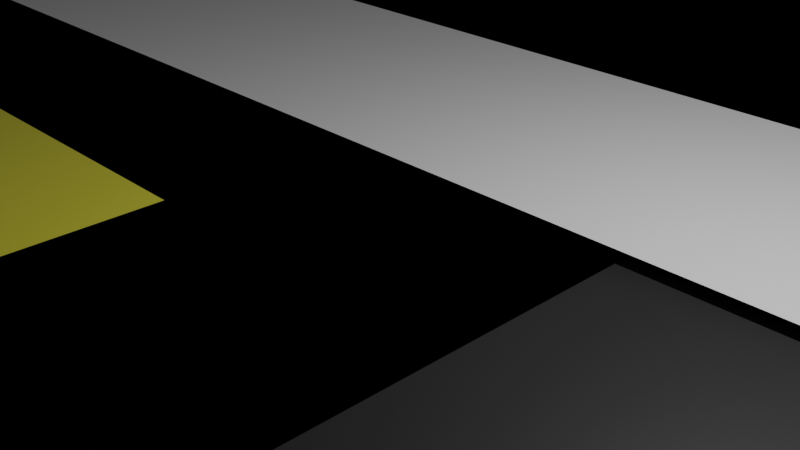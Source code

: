 # Source: Basis_Skateplaza.blend  (saved by Blender 2.92.15; exported with 4.5.12 LTS)
import bpy
from mathutils import Matrix  # noqa: F401  (used for matrix-valued properties, if any)

bpy.ops.wm.read_factory_settings(use_empty=True)
scene = bpy.context.scene
scene.name = 'Scene'

# ---- collections
col_collection = bpy.data.collections.new('Collection'); scene.collection.children.link(col_collection)
col_der_alte_herkuless = bpy.data.collections.new('Der alte Herkuless'); scene.collection.children.link(col_der_alte_herkuless)

# ---- materials (node trees are filled in below, after node groups)
mat_material_002 = bpy.data.materials.new('Material.002')
mat_material_002.use_transparent_shadow = False
mat_material_001 = bpy.data.materials.new('Material.001')
mat_material_001.use_transparent_shadow = False
mat_material_010 = bpy.data.materials.new('Material.010')
mat_material_010.use_transparent_shadow = False
mat_material_003 = bpy.data.materials.new('Material.003')
mat_material_003.use_transparent_shadow = False
mat_material_004 = bpy.data.materials.new('Material.004')
mat_material_004.use_transparent_shadow = False
mat_material_006 = bpy.data.materials.new('Material.006')
mat_material_006.use_transparent_shadow = False
mat_material_007 = bpy.data.materials.new('Material.007')
mat_material_007.use_transparent_shadow = False
mat_material_008 = bpy.data.materials.new('Material.008')
mat_material_008.use_transparent_shadow = False
mat_material_009 = bpy.data.materials.new('Material.009')
mat_material_009.use_transparent_shadow = False
mat_material_011 = bpy.data.materials.new('Material.011')
mat_material_011.use_transparent_shadow = False
mat_material_012 = bpy.data.materials.new('Material.012')
mat_material_012.use_transparent_shadow = False
mat_material_013 = bpy.data.materials.new('Material.013')
mat_material_013.use_transparent_shadow = False
mat_material_014 = bpy.data.materials.new('Material.014')
mat_material_014.use_transparent_shadow = False
mat_material_015 = bpy.data.materials.new('Material.015')
mat_material_015.use_transparent_shadow = False
mat_material_026 = bpy.data.materials.new('Material.026')
mat_material_026.use_transparent_shadow = False
mat_material_025 = bpy.data.materials.new('Material.025')
mat_material_025.use_transparent_shadow = False
mat_material_023 = bpy.data.materials.new('Material.023')
mat_material_023.use_transparent_shadow = False
mat_material_016 = bpy.data.materials.new('Material.016')
mat_material_016.use_transparent_shadow = False
mat_material_021 = bpy.data.materials.new('Material.021')
mat_material_021.use_transparent_shadow = False
mat_material_021.diffuse_color = (0.0004009, 0.001487, 0.01002, 1.0)
mat_material_020 = bpy.data.materials.new('Material.020')
mat_material_020.use_transparent_shadow = False
mat_material_019 = bpy.data.materials.new('Material.019')
mat_material_019.use_transparent_shadow = False
mat_material_018 = bpy.data.materials.new('Material.018')
mat_material_018.use_transparent_shadow = False
mat_material_017 = bpy.data.materials.new('Material.017')
mat_material_017.use_transparent_shadow = False
mat_material_022 = bpy.data.materials.new('Material.022')
mat_material_022.use_transparent_shadow = False
mat_material_024 = bpy.data.materials.new('Material.024')
mat_material_024.use_transparent_shadow = False

# ---- material node trees
mat_material_002.use_nodes = True; mat_material_002.node_tree.nodes.clear()
_N = mat_material_002.node_tree.nodes; _L = mat_material_002.node_tree.links
n0 = _N.new('ShaderNodeBsdfPrincipled'); n0.name = 'Principled BSDF'; n0.location = (10, 300)
n0.distribution = 'GGX'
n0.subsurface_method = 'BURLEY'
n0.inputs[0].default_value = (0.01819, 0.01757, 0.01885, 1.0)
n0.inputs[3].default_value = 1.45
n0.inputs[27].default_value = (0.0, 0.0, 0.0, 1.0)
n0.inputs[28].default_value = 1.0
n1 = _N.new('ShaderNodeOutputMaterial'); n1.name = 'Material Output'; n1.location = (300, 300)
_L.new(n0.outputs[0], n1.inputs[0])
n1.is_active_output = True
mat_material_001.use_nodes = True; mat_material_001.node_tree.nodes.clear()
_N = mat_material_001.node_tree.nodes; _L = mat_material_001.node_tree.links
n0 = _N.new('ShaderNodeBsdfPrincipled'); n0.name = 'Principled BSDF'; n0.location = (10, 300)
n0.distribution = 'GGX'
n0.subsurface_method = 'BURLEY'
n0.inputs[0].default_value = (0.01442, 0.0, 0.8, 1.0)
n0.inputs[3].default_value = 1.45
n0.inputs[9].default_value = (0.0, 0.2, 0.1)
n0.inputs[27].default_value = (0.0, 0.0, 0.0, 1.0)
n0.inputs[28].default_value = 1.0
n1 = _N.new('ShaderNodeOutputMaterial'); n1.name = 'Material Output'; n1.location = (300, 300)
_L.new(n0.outputs[0], n1.inputs[0])
n1.is_active_output = True
mat_material_010.use_nodes = True; mat_material_010.node_tree.nodes.clear()
_N = mat_material_010.node_tree.nodes; _L = mat_material_010.node_tree.links
n0 = _N.new('ShaderNodeBsdfPrincipled'); n0.name = 'Principled BSDF'; n0.location = (10, 300)
n0.distribution = 'GGX'
n0.subsurface_method = 'BURLEY'
n0.inputs[3].default_value = 1.45
n0.inputs[27].default_value = (0.0, 0.0, 0.0, 1.0)
n0.inputs[28].default_value = 1.0
n1 = _N.new('ShaderNodeOutputMaterial'); n1.name = 'Material Output'; n1.location = (300, 300)
_L.new(n0.outputs[0], n1.inputs[0])
n1.is_active_output = True
mat_material_003.use_nodes = True; mat_material_003.node_tree.nodes.clear()
_N = mat_material_003.node_tree.nodes; _L = mat_material_003.node_tree.links
n0 = _N.new('ShaderNodeBsdfPrincipled'); n0.name = 'Principled BSDF'; n0.location = (10, 300)
n0.distribution = 'GGX'
n0.subsurface_method = 'BURLEY'
n0.inputs[0].default_value = (0.05222, 0.05222, 0.05222, 1.0)
n0.inputs[3].default_value = 1.45
n0.inputs[27].default_value = (0.0, 0.0, 0.0, 1.0)
n0.inputs[28].default_value = 1.0
n1 = _N.new('ShaderNodeOutputMaterial'); n1.name = 'Material Output'; n1.location = (300, 300)
_L.new(n0.outputs[0], n1.inputs[0])
n1.is_active_output = True
mat_material_004.use_nodes = True; mat_material_004.node_tree.nodes.clear()
_N = mat_material_004.node_tree.nodes; _L = mat_material_004.node_tree.links
n0 = _N.new('ShaderNodeBsdfPrincipled'); n0.name = 'Principled BSDF'; n0.location = (10, 300)
n0.distribution = 'GGX'
n0.subsurface_method = 'BURLEY'
n0.inputs[0].default_value = (0.05222, 0.05222, 0.05222, 1.0)
n0.inputs[3].default_value = 1.45
n0.inputs[27].default_value = (0.0, 0.0, 0.0, 1.0)
n0.inputs[28].default_value = 1.0
n1 = _N.new('ShaderNodeOutputMaterial'); n1.name = 'Material Output'; n1.location = (300, 300)
_L.new(n0.outputs[0], n1.inputs[0])
n1.is_active_output = True
mat_material_006.use_nodes = True; mat_material_006.node_tree.nodes.clear()
_N = mat_material_006.node_tree.nodes; _L = mat_material_006.node_tree.links
n0 = _N.new('ShaderNodeBsdfPrincipled'); n0.name = 'Principled BSDF'; n0.location = (10, 300)
n0.distribution = 'GGX'
n0.subsurface_method = 'BURLEY'
n0.inputs[0].default_value = (0.05222, 0.05222, 0.05222, 1.0)
n0.inputs[3].default_value = 1.45
n0.inputs[27].default_value = (0.0, 0.0, 0.0, 1.0)
n0.inputs[28].default_value = 1.0
n1 = _N.new('ShaderNodeOutputMaterial'); n1.name = 'Material Output'; n1.location = (300, 300)
_L.new(n0.outputs[0], n1.inputs[0])
n1.is_active_output = True
mat_material_007.use_nodes = True; mat_material_007.node_tree.nodes.clear()
_N = mat_material_007.node_tree.nodes; _L = mat_material_007.node_tree.links
n0 = _N.new('ShaderNodeBsdfPrincipled'); n0.name = 'Principled BSDF'; n0.location = (10, 300)
n0.distribution = 'GGX'
n0.subsurface_method = 'BURLEY'
n0.inputs[0].default_value = (0.05222, 0.05222, 0.05222, 1.0)
n0.inputs[3].default_value = 1.45
n0.inputs[27].default_value = (0.0, 0.0, 0.0, 1.0)
n0.inputs[28].default_value = 1.0
n1 = _N.new('ShaderNodeOutputMaterial'); n1.name = 'Material Output'; n1.location = (300, 300)
_L.new(n0.outputs[0], n1.inputs[0])
n1.is_active_output = True
mat_material_008.use_nodes = True; mat_material_008.node_tree.nodes.clear()
_N = mat_material_008.node_tree.nodes; _L = mat_material_008.node_tree.links
n0 = _N.new('ShaderNodeBsdfPrincipled'); n0.name = 'Principled BSDF'; n0.location = (10, 300)
n0.distribution = 'GGX'
n0.subsurface_method = 'BURLEY'
n0.inputs[0].default_value = (0.05222, 0.05222, 0.05222, 1.0)
n0.inputs[3].default_value = 1.45
n0.inputs[27].default_value = (0.0, 0.0, 0.0, 1.0)
n0.inputs[28].default_value = 1.0
n1 = _N.new('ShaderNodeOutputMaterial'); n1.name = 'Material Output'; n1.location = (300, 300)
_L.new(n0.outputs[0], n1.inputs[0])
n1.is_active_output = True
mat_material_009.use_nodes = True; mat_material_009.node_tree.nodes.clear()
_N = mat_material_009.node_tree.nodes; _L = mat_material_009.node_tree.links
n0 = _N.new('ShaderNodeBsdfPrincipled'); n0.name = 'Principled BSDF'; n0.location = (10, 300)
n0.distribution = 'GGX'
n0.subsurface_method = 'BURLEY'
n0.inputs[0].default_value = (0.05222, 0.05222, 0.05222, 1.0)
n0.inputs[3].default_value = 1.45
n0.inputs[27].default_value = (0.0, 0.0, 0.0, 1.0)
n0.inputs[28].default_value = 1.0
n1 = _N.new('ShaderNodeOutputMaterial'); n1.name = 'Material Output'; n1.location = (300, 300)
_L.new(n0.outputs[0], n1.inputs[0])
n1.is_active_output = True
mat_material_011.use_nodes = True; mat_material_011.node_tree.nodes.clear()
_N = mat_material_011.node_tree.nodes; _L = mat_material_011.node_tree.links
n0 = _N.new('ShaderNodeBsdfPrincipled'); n0.name = 'Principled BSDF'; n0.location = (10, 300)
n0.distribution = 'GGX'
n0.subsurface_method = 'BURLEY'
n0.inputs[0].default_value = (0.01771, 0.8, 0.0, 1.0)
n0.inputs[3].default_value = 1.45
n0.inputs[27].default_value = (0.0, 0.0, 0.0, 1.0)
n0.inputs[28].default_value = 1.0
n1 = _N.new('ShaderNodeOutputMaterial'); n1.name = 'Material Output'; n1.location = (300, 300)
_L.new(n0.outputs[0], n1.inputs[0])
n1.is_active_output = True
mat_material_012.use_nodes = True; mat_material_012.node_tree.nodes.clear()
_N = mat_material_012.node_tree.nodes; _L = mat_material_012.node_tree.links
n0 = _N.new('ShaderNodeBsdfPrincipled'); n0.name = 'Principled BSDF'; n0.location = (10, 300)
n0.distribution = 'GGX'
n0.subsurface_method = 'BURLEY'
n0.inputs[0].default_value = (0.8, 0.741, 0.05472, 1.0)
n0.inputs[3].default_value = 1.45
n0.inputs[27].default_value = (0.0, 0.0, 0.0, 1.0)
n0.inputs[28].default_value = 1.0
n1 = _N.new('ShaderNodeOutputMaterial'); n1.name = 'Material Output'; n1.location = (300, 300)
_L.new(n0.outputs[0], n1.inputs[0])
n1.is_active_output = True
mat_material_013.use_nodes = True; mat_material_013.node_tree.nodes.clear()
_N = mat_material_013.node_tree.nodes; _L = mat_material_013.node_tree.links
n0 = _N.new('ShaderNodeBsdfPrincipled'); n0.name = 'Principled BSDF'; n0.location = (10, 300)
n0.distribution = 'GGX'
n0.subsurface_method = 'BURLEY'
n0.inputs[3].default_value = 1.45
n0.inputs[27].default_value = (0.0, 0.0, 0.0, 1.0)
n0.inputs[28].default_value = 1.0
n1 = _N.new('ShaderNodeOutputMaterial'); n1.name = 'Material Output'; n1.location = (300, 300)
_L.new(n0.outputs[0], n1.inputs[0])
n1.is_active_output = True
mat_material_014.use_nodes = True; mat_material_014.node_tree.nodes.clear()
_N = mat_material_014.node_tree.nodes; _L = mat_material_014.node_tree.links
n0 = _N.new('ShaderNodeBsdfPrincipled'); n0.name = 'Principled BSDF'; n0.location = (10, 300)
n0.distribution = 'GGX'
n0.subsurface_method = 'BURLEY'
n0.inputs[0].default_value = (0.313, 0.3424, 0.3424, 1.0)
n0.inputs[3].default_value = 1.45
n0.inputs[27].default_value = (0.0, 0.0, 0.0, 1.0)
n0.inputs[28].default_value = 1.0
n1 = _N.new('ShaderNodeOutputMaterial'); n1.name = 'Material Output'; n1.location = (300, 300)
_L.new(n0.outputs[0], n1.inputs[0])
n1.is_active_output = True
mat_material_015.use_nodes = True; mat_material_015.node_tree.nodes.clear()
_N = mat_material_015.node_tree.nodes; _L = mat_material_015.node_tree.links
n0 = _N.new('ShaderNodeBsdfPrincipled'); n0.name = 'Principled BSDF'; n0.location = (10, 300)
n0.distribution = 'GGX'
n0.subsurface_method = 'BURLEY'
n0.inputs[0].default_value = (0.8, 0.6405, 0.07538, 1.0)
n0.inputs[3].default_value = 1.45
n0.inputs[27].default_value = (0.0, 0.0, 0.0, 1.0)
n0.inputs[28].default_value = 1.0
n1 = _N.new('ShaderNodeOutputMaterial'); n1.name = 'Material Output'; n1.location = (300, 300)
_L.new(n0.outputs[0], n1.inputs[0])
n1.is_active_output = True
mat_material_026.use_nodes = True; mat_material_026.node_tree.nodes.clear()
_N = mat_material_026.node_tree.nodes; _L = mat_material_026.node_tree.links
n0 = _N.new('ShaderNodeBsdfPrincipled'); n0.name = 'Principled BSDF'; n0.location = (10, 300)
n0.distribution = 'GGX'
n0.subsurface_method = 'BURLEY'
n0.inputs[0].default_value = (0.007151, 0.01341, 0.0009164, 1.0)
n0.inputs[3].default_value = 1.45
n0.inputs[27].default_value = (0.0, 0.0, 0.0, 1.0)
n0.inputs[28].default_value = 1.0
n1 = _N.new('ShaderNodeOutputMaterial'); n1.name = 'Material Output'; n1.location = (300, 300)
_L.new(n0.outputs[0], n1.inputs[0])
n1.is_active_output = True
mat_material_025.use_nodes = True; mat_material_025.node_tree.nodes.clear()
_N = mat_material_025.node_tree.nodes; _L = mat_material_025.node_tree.links
n0 = _N.new('ShaderNodeBsdfPrincipled'); n0.name = 'Principled BSDF'; n0.location = (10, 300)
n0.distribution = 'GGX'
n0.subsurface_method = 'BURLEY'
n0.inputs[0].default_value = (0.0, 0.0004089, 0.006356, 1.0)
n0.inputs[3].default_value = 1.45
n0.inputs[27].default_value = (0.0, 0.0, 0.0, 1.0)
n0.inputs[28].default_value = 1.0
n1 = _N.new('ShaderNodeOutputMaterial'); n1.name = 'Material Output'; n1.location = (300, 300)
_L.new(n0.outputs[0], n1.inputs[0])
n1.is_active_output = True
mat_material_023.use_nodes = True; mat_material_023.node_tree.nodes.clear()
_N = mat_material_023.node_tree.nodes; _L = mat_material_023.node_tree.links
n0 = _N.new('ShaderNodeBsdfPrincipled'); n0.name = 'Principled BSDF'; n0.location = (10, 300)
n0.distribution = 'GGX'
n0.subsurface_method = 'BURLEY'
n0.inputs[0].default_value = (0.0005216, 0.0009359, 0.005605, 1.0)
n0.inputs[3].default_value = 1.45
n0.inputs[27].default_value = (0.0, 0.0, 0.0, 1.0)
n0.inputs[28].default_value = 1.0
n1 = _N.new('ShaderNodeOutputMaterial'); n1.name = 'Material Output'; n1.location = (300, 300)
_L.new(n0.outputs[0], n1.inputs[0])
n1.is_active_output = True
mat_material_016.use_nodes = True; mat_material_016.node_tree.nodes.clear()
_N = mat_material_016.node_tree.nodes; _L = mat_material_016.node_tree.links
n0 = _N.new('ShaderNodeBsdfPrincipled'); n0.name = 'Principled BSDF'; n0.location = (10, 300)
n0.distribution = 'GGX'
n0.subsurface_method = 'BURLEY'
n0.inputs[0].default_value = (0.0, 0.002095, 0.01467, 1.0)
n0.inputs[3].default_value = 1.45
n0.inputs[27].default_value = (0.0, 0.0, 0.0, 1.0)
n0.inputs[28].default_value = 1.0
n1 = _N.new('ShaderNodeOutputMaterial'); n1.name = 'Material Output'; n1.location = (300, 300)
_L.new(n0.outputs[0], n1.inputs[0])
n1.is_active_output = True
mat_material_020.use_nodes = True; mat_material_020.node_tree.nodes.clear()
_N = mat_material_020.node_tree.nodes; _L = mat_material_020.node_tree.links
n0 = _N.new('ShaderNodeBsdfPrincipled'); n0.name = 'Principled BSDF'; n0.location = (10, 300)
n0.distribution = 'GGX'
n0.subsurface_method = 'BURLEY'
n0.inputs[0].default_value = (0.0, 0.001135, 0.01109, 1.0)
n0.inputs[3].default_value = 1.45
n0.inputs[27].default_value = (0.0, 0.0, 0.0, 1.0)
n0.inputs[28].default_value = 1.0
n1 = _N.new('ShaderNodeOutputMaterial'); n1.name = 'Material Output'; n1.location = (300, 300)
_L.new(n0.outputs[0], n1.inputs[0])
n1.is_active_output = True
mat_material_019.use_nodes = True; mat_material_019.node_tree.nodes.clear()
_N = mat_material_019.node_tree.nodes; _L = mat_material_019.node_tree.links
n0 = _N.new('ShaderNodeBsdfPrincipled'); n0.name = 'Principled BSDF'; n0.location = (10, 300)
n0.distribution = 'GGX'
n0.subsurface_method = 'BURLEY'
n0.inputs[0].default_value = (0.0005336, 0.001637, 0.02038, 1.0)
n0.inputs[3].default_value = 1.45
n0.inputs[27].default_value = (0.0, 0.0, 0.0, 1.0)
n0.inputs[28].default_value = 1.0
n1 = _N.new('ShaderNodeOutputMaterial'); n1.name = 'Material Output'; n1.location = (300, 300)
_L.new(n0.outputs[0], n1.inputs[0])
n1.is_active_output = True
mat_material_018.use_nodes = True; mat_material_018.node_tree.nodes.clear()
_N = mat_material_018.node_tree.nodes; _L = mat_material_018.node_tree.links
n0 = _N.new('ShaderNodeBsdfPrincipled'); n0.name = 'Principled BSDF'; n0.location = (10, 300)
n0.distribution = 'GGX'
n0.subsurface_method = 'BURLEY'
n0.inputs[0].default_value = (0.0, 0.00169, 0.01885, 1.0)
n0.inputs[3].default_value = 1.45
n0.inputs[27].default_value = (0.0, 0.0, 0.0, 1.0)
n0.inputs[28].default_value = 1.0
n1 = _N.new('ShaderNodeOutputMaterial'); n1.name = 'Material Output'; n1.location = (300, 300)
_L.new(n0.outputs[0], n1.inputs[0])
n1.is_active_output = True
mat_material_017.use_nodes = True; mat_material_017.node_tree.nodes.clear()
_N = mat_material_017.node_tree.nodes; _L = mat_material_017.node_tree.links
n0 = _N.new('ShaderNodeBsdfPrincipled'); n0.name = 'Principled BSDF'; n0.location = (10, 300)
n0.distribution = 'GGX'
n0.subsurface_method = 'BURLEY'
n0.inputs[0].default_value = (0.0, 0.001054, 0.02038, 1.0)
n0.inputs[3].default_value = 1.45
n0.inputs[27].default_value = (0.0, 0.0, 0.0, 1.0)
n0.inputs[28].default_value = 1.0
n1 = _N.new('ShaderNodeOutputMaterial'); n1.name = 'Material Output'; n1.location = (300, 300)
_L.new(n0.outputs[0], n1.inputs[0])
n1.is_active_output = True
mat_material_022.use_nodes = True; mat_material_022.node_tree.nodes.clear()
_N = mat_material_022.node_tree.nodes; _L = mat_material_022.node_tree.links
n0 = _N.new('ShaderNodeBsdfPrincipled'); n0.name = 'Principled BSDF'; n0.location = (10, 300)
n0.distribution = 'GGX'
n0.subsurface_method = 'BURLEY'
n0.inputs[0].default_value = (0.8, 0.1166, 0.001487, 1.0)
n0.inputs[3].default_value = 1.45
n0.inputs[27].default_value = (0.0, 0.0, 0.0, 1.0)
n0.inputs[28].default_value = 1.0
n1 = _N.new('ShaderNodeOutputMaterial'); n1.name = 'Material Output'; n1.location = (300, 300)
_L.new(n0.outputs[0], n1.inputs[0])
n1.is_active_output = True
mat_material_024.use_nodes = True; mat_material_024.node_tree.nodes.clear()
_N = mat_material_024.node_tree.nodes; _L = mat_material_024.node_tree.links
n0 = _N.new('ShaderNodeBsdfPrincipled'); n0.name = 'Principled BSDF'; n0.location = (10, 300)
n0.distribution = 'GGX'
n0.subsurface_method = 'BURLEY'
n0.inputs[0].default_value = (0.0, 0.0006074, 0.005605, 1.0)
n0.inputs[3].default_value = 1.45
n0.inputs[27].default_value = (0.0, 0.0, 0.0, 1.0)
n0.inputs[28].default_value = 1.0
n1 = _N.new('ShaderNodeOutputMaterial'); n1.name = 'Material Output'; n1.location = (300, 300)
_L.new(n0.outputs[0], n1.inputs[0])
n1.is_active_output = True

# ---- world
world_world = bpy.data.worlds.new('World'); scene.world = world_world
world_world.use_nodes = True; world_world.node_tree.nodes.clear()
_N = world_world.node_tree.nodes; _L = world_world.node_tree.links
n0 = _N.new('ShaderNodeOutputWorld'); n0.name = 'World Output'; n0.location = (300, 300)
n1 = _N.new('ShaderNodeBackground'); n1.name = 'Background'; n1.location = (10, 300)
n1.inputs[0].default_value = (0.05088, 0.05088, 0.05088, 1.0)
_L.new(n1.outputs[0], n0.inputs[0])
n0.is_active_output = True
world_world.color = (0.05088, 0.05088, 0.05088)
world_world.use_sun_shadow = False
world_world.sun_shadow_jitter_overblur = 0.0

# ---- cameras
cam_camera = bpy.data.cameras.new('Camera')
cam_camera.clip_end = 100.0
cam_camera.ortho_scale = 7.314

# ---- lights
light_light = bpy.data.lights.new('Light', 'POINT')
light_light.transmission_factor = 0.0
light_light.energy = 1000.0
light_light.shadow_soft_size = 0.1
light_light.shadow_maximum_resolution = 0.006
light_light.use_absolute_resolution = True

# ---- meshes
me_plane = bpy.data.meshes.new('Plane')
me_plane.from_pydata([(-1.0, -1.0, 0.0), (1.0, -1.0, 0.0), (-1.0, 1.0, 0.0), (1.0, 1.0, 0.0)], [], [(0, 1, 3, 2)])
_uv = me_plane.uv_layers.new(name='UVMap')
_uv.uv.foreach_set('vector', [0.0, 0.0, 1.0, 0.0, 1.0, 1.0, 0.0, 1.0])
me_plane.materials.append(mat_material_002)
me_plane.use_remesh_fix_poles = True
me_plane.use_remesh_preserve_attributes = False
me_plane.use_mirror_vertex_groups = False
me_plane.update()
me_plane_001 = bpy.data.meshes.new('Plane.001')
me_plane_001.from_pydata([(-1.0, -1.0, 0.0), (1.0, -1.0, 0.0), (-1.0, 1.0, 0.0), (1.0, 1.0, 0.0)], [], [(0, 1, 3, 2)])
_uv = me_plane_001.uv_layers.new(name='UVMap')
_uv.uv.foreach_set('vector', [0.0, 0.0, 1.0, 0.0, 1.0, 1.0, 0.0, 1.0])
me_plane_001.materials.append(mat_material_001)
me_plane_001.use_remesh_fix_poles = True
me_plane_001.use_remesh_preserve_attributes = False
me_plane_001.use_mirror_vertex_groups = False
me_plane_001.update()
me_plane_002 = bpy.data.meshes.new('Plane.002')
me_plane_002.from_pydata([(-1.0, -1.0, 0.0), (1.0, -1.0, 0.0), (-1.0, 1.0, 0.0), (1.0, 1.0, 0.0)], [], [(0, 1, 3, 2)])
_uv = me_plane_002.uv_layers.new(name='UVMap')
_uv.uv.foreach_set('vector', [0.0, 0.0, 1.0, 0.0, 1.0, 1.0, 0.0, 1.0])
me_plane_002.materials.append(mat_material_010)
me_plane_002.use_remesh_fix_poles = True
me_plane_002.use_remesh_preserve_attributes = False
me_plane_002.use_mirror_vertex_groups = False
me_plane_002.update()
me_cube_001 = bpy.data.meshes.new('Cube.001')
me_cube_001.from_pydata([(-1.0, -1.0, -1.0), (-1.0, -1.0, 1.0), (-1.0, 1.0, -1.0), (-1.0, 1.0, 1.0), (1.0, -1.0, -1.0), (1.0, -1.0, 1.0), (1.0, 1.0, -1.0), (1.0, 1.0, 1.0)], [], [(0, 1, 3, 2), (2, 3, 7, 6), (6, 7, 5, 4), (4, 5, 1, 0), (2, 6, 4, 0), (7, 3, 1, 5)])
_uv = me_cube_001.uv_layers.new(name='UVMap')
_uv.uv.foreach_set('vector', [0.375, 0.0, 0.625, 0.0, 0.625, 0.25, 0.375, 0.25, 0.375, 0.25, 0.625, 0.25, 0.625, 0.5, 0.375, 0.5, 0.375, 0.5, 0.625, 0.5, 0.625, 0.75, 0.375, 0.75, 0.375, 0.75, 0.625, 0.75, 0.625, 1.0, 0.375, 1.0, 0.125, 0.5, 0.375, 0.5, 0.375, 0.75, 0.125, 0.75, 0.625, 0.5, 0.875, 0.5, 0.875, 0.75, 0.625, 0.75])
me_cube_001.materials.append(mat_material_003)
me_cube_001.use_remesh_fix_poles = True
me_cube_001.use_remesh_preserve_attributes = False
me_cube_001.use_mirror_vertex_groups = False
me_cube_001.update()
me_cube_002 = bpy.data.meshes.new('Cube.002')
me_cube_002.from_pydata([(-1.0, -1.0, -1.0), (-1.0, -1.0, 1.0), (-1.0, 1.0, -1.0), (-1.0, 1.0, 1.0), (1.0, -1.0, -1.0), (1.0, -1.0, 1.0), (1.0, 1.0, -1.0), (1.0, 1.0, 1.0)], [], [(0, 1, 3, 2), (2, 3, 7, 6), (6, 7, 5, 4), (4, 5, 1, 0), (2, 6, 4, 0), (7, 3, 1, 5)])
_uv = me_cube_002.uv_layers.new(name='UVMap')
_uv.uv.foreach_set('vector', [0.375, 0.0, 0.625, 0.0, 0.625, 0.25, 0.375, 0.25, 0.375, 0.25, 0.625, 0.25, 0.625, 0.5, 0.375, 0.5, 0.375, 0.5, 0.625, 0.5, 0.625, 0.75, 0.375, 0.75, 0.375, 0.75, 0.625, 0.75, 0.625, 1.0, 0.375, 1.0, 0.125, 0.5, 0.375, 0.5, 0.375, 0.75, 0.125, 0.75, 0.625, 0.5, 0.875, 0.5, 0.875, 0.75, 0.625, 0.75])
me_cube_002.materials.append(mat_material_004)
me_cube_002.use_remesh_fix_poles = True
me_cube_002.use_remesh_preserve_attributes = False
me_cube_002.use_mirror_vertex_groups = False
me_cube_002.update()
me_cube_004 = bpy.data.meshes.new('Cube.004')
me_cube_004.from_pydata([(-1.0, -1.0, -1.0), (-1.0, -1.0, 1.0), (-1.0, 1.0, -1.0), (-1.0, 1.0, 1.0), (1.0, -1.0, -1.0), (1.0, -1.0, 1.0), (1.0, 1.0, -1.0), (1.0, 1.0, 1.0)], [], [(0, 1, 3, 2), (2, 3, 7, 6), (6, 7, 5, 4), (4, 5, 1, 0), (2, 6, 4, 0), (7, 3, 1, 5)])
_uv = me_cube_004.uv_layers.new(name='UVMap')
_uv.uv.foreach_set('vector', [0.375, 0.0, 0.625, 0.0, 0.625, 0.25, 0.375, 0.25, 0.375, 0.25, 0.625, 0.25, 0.625, 0.5, 0.375, 0.5, 0.375, 0.5, 0.625, 0.5, 0.625, 0.75, 0.375, 0.75, 0.375, 0.75, 0.625, 0.75, 0.625, 1.0, 0.375, 1.0, 0.125, 0.5, 0.375, 0.5, 0.375, 0.75, 0.125, 0.75, 0.625, 0.5, 0.875, 0.5, 0.875, 0.75, 0.625, 0.75])
me_cube_004.materials.append(mat_material_006)
me_cube_004.use_remesh_fix_poles = True
me_cube_004.use_remesh_preserve_attributes = False
me_cube_004.use_mirror_vertex_groups = False
me_cube_004.update()
me_cube_005 = bpy.data.meshes.new('Cube.005')
me_cube_005.from_pydata([(-1.0, -1.0, -1.0), (-1.0, -1.0, 1.0), (-1.0, 1.0, -1.0), (-1.0, 1.0, 1.0), (1.0, -1.0, -1.0), (1.0, -1.0, 1.0), (1.0, 1.0, -1.0), (1.0, 1.0, 1.0)], [], [(0, 1, 3, 2), (2, 3, 7, 6), (6, 7, 5, 4), (4, 5, 1, 0), (2, 6, 4, 0), (7, 3, 1, 5)])
_uv = me_cube_005.uv_layers.new(name='UVMap')
_uv.uv.foreach_set('vector', [0.375, 0.0, 0.625, 0.0, 0.625, 0.25, 0.375, 0.25, 0.375, 0.25, 0.625, 0.25, 0.625, 0.5, 0.375, 0.5, 0.375, 0.5, 0.625, 0.5, 0.625, 0.75, 0.375, 0.75, 0.375, 0.75, 0.625, 0.75, 0.625, 1.0, 0.375, 1.0, 0.125, 0.5, 0.375, 0.5, 0.375, 0.75, 0.125, 0.75, 0.625, 0.5, 0.875, 0.5, 0.875, 0.75, 0.625, 0.75])
me_cube_005.materials.append(mat_material_007)
me_cube_005.use_remesh_fix_poles = True
me_cube_005.use_remesh_preserve_attributes = False
me_cube_005.use_mirror_vertex_groups = False
me_cube_005.update()
me_cube_006 = bpy.data.meshes.new('Cube.006')
me_cube_006.from_pydata([(-1.0, -1.0, -1.0), (-1.0, -1.0, 1.0), (-1.0, 1.0, -1.0), (-1.0, 1.0, 1.0), (1.0, -1.0, -1.0), (1.0, -1.0, 1.0), (1.0, 1.0, -1.0), (1.0, 1.0, 1.0)], [], [(0, 1, 3, 2), (2, 3, 7, 6), (6, 7, 5, 4), (4, 5, 1, 0), (2, 6, 4, 0), (7, 3, 1, 5)])
_uv = me_cube_006.uv_layers.new(name='UVMap')
_uv.uv.foreach_set('vector', [0.375, 0.0, 0.625, 0.0, 0.625, 0.25, 0.375, 0.25, 0.375, 0.25, 0.625, 0.25, 0.625, 0.5, 0.375, 0.5, 0.375, 0.5, 0.625, 0.5, 0.625, 0.75, 0.375, 0.75, 0.375, 0.75, 0.625, 0.75, 0.625, 1.0, 0.375, 1.0, 0.125, 0.5, 0.375, 0.5, 0.375, 0.75, 0.125, 0.75, 0.625, 0.5, 0.875, 0.5, 0.875, 0.75, 0.625, 0.75])
me_cube_006.materials.append(mat_material_008)
me_cube_006.use_remesh_fix_poles = True
me_cube_006.use_remesh_preserve_attributes = False
me_cube_006.use_mirror_vertex_groups = False
me_cube_006.update()
me_cube_007 = bpy.data.meshes.new('Cube.007')
me_cube_007.from_pydata([(-1.0, -1.0, -1.0), (-1.0, -1.0, 1.0), (-1.0, 1.0, -1.0), (-1.0, 1.0, 1.0), (1.0, -1.0, -1.0), (1.0, -1.0, 1.0), (1.0, 1.0, -1.0), (1.0, 1.0, 1.0)], [], [(0, 1, 3, 2), (2, 3, 7, 6), (6, 7, 5, 4), (4, 5, 1, 0), (2, 6, 4, 0), (7, 3, 1, 5)])
_uv = me_cube_007.uv_layers.new(name='UVMap')
_uv.uv.foreach_set('vector', [0.375, 0.0, 0.625, 0.0, 0.625, 0.25, 0.375, 0.25, 0.375, 0.25, 0.625, 0.25, 0.625, 0.5, 0.375, 0.5, 0.375, 0.5, 0.625, 0.5, 0.625, 0.75, 0.375, 0.75, 0.375, 0.75, 0.625, 0.75, 0.625, 1.0, 0.375, 1.0, 0.125, 0.5, 0.375, 0.5, 0.375, 0.75, 0.125, 0.75, 0.625, 0.5, 0.875, 0.5, 0.875, 0.75, 0.625, 0.75])
me_cube_007.materials.append(mat_material_009)
me_cube_007.use_remesh_fix_poles = True
me_cube_007.use_remesh_preserve_attributes = False
me_cube_007.use_mirror_vertex_groups = False
me_cube_007.update()
me_plane_003 = bpy.data.meshes.new('Plane.003')
me_plane_003.from_pydata([(-1.0, -1.0, 0.0), (1.0, -1.0, 0.0), (-1.0, 1.0, 0.0), (1.0, 1.0, 0.0)], [], [(0, 1, 3, 2)])
_uv = me_plane_003.uv_layers.new(name='UVMap')
_uv.uv.foreach_set('vector', [0.0, 0.0, 1.0, 0.0, 1.0, 1.0, 0.0, 1.0])
me_plane_003.use_remesh_fix_poles = True
me_plane_003.use_remesh_preserve_attributes = False
me_plane_003.use_mirror_vertex_groups = False
me_plane_003.update()
me_plane_004 = bpy.data.meshes.new('Plane.004')
me_plane_004.from_pydata([(-1.0, -1.0, 0.0), (1.0, -1.0, 0.0), (-1.0, 1.0, 0.0), (1.0, 1.0, 0.0)], [], [(0, 1, 3, 2)])
_uv = me_plane_004.uv_layers.new(name='UVMap')
_uv.uv.foreach_set('vector', [0.0, 0.0, 1.0, 0.0, 1.0, 1.0, 0.0, 1.0])
me_plane_004.materials.append(mat_material_011)
me_plane_004.use_remesh_fix_poles = True
me_plane_004.use_remesh_preserve_attributes = False
me_plane_004.use_mirror_vertex_groups = False
me_plane_004.update()
me_plane_005 = bpy.data.meshes.new('Plane.005')
me_plane_005.from_pydata([(-1.0, -1.0, 0.0), (1.0, -1.0, 0.0), (-1.0, 1.0, 0.0), (1.0, 1.0, 0.0)], [], [(0, 1, 3, 2)])
_uv = me_plane_005.uv_layers.new(name='UVMap')
_uv.uv.foreach_set('vector', [0.0, 0.0, 1.0, 0.0, 1.0, 1.0, 0.0, 1.0])
me_plane_005.materials.append(mat_material_012)
me_plane_005.use_remesh_fix_poles = True
me_plane_005.use_remesh_preserve_attributes = False
me_plane_005.use_mirror_vertex_groups = False
me_plane_005.update()
me_plane_006 = bpy.data.meshes.new('Plane.006')
me_plane_006.from_pydata([(-1.0, -1.0, 0.0), (1.0, -1.0, 0.0), (-1.0, 1.0, 0.0), (1.0, 1.0, 0.0)], [], [(0, 1, 3, 2)])
_uv = me_plane_006.uv_layers.new(name='UVMap')
_uv.uv.foreach_set('vector', [0.0, 0.0, 1.0, 0.0, 1.0, 1.0, 0.0, 1.0])
me_plane_006.use_remesh_fix_poles = True
me_plane_006.use_remesh_preserve_attributes = False
me_plane_006.use_mirror_vertex_groups = False
me_plane_006.update()
me_plane_007 = bpy.data.meshes.new('Plane.007')
me_plane_007.from_pydata([(-1.0, -1.0, 0.0), (1.0, -1.0, 0.0), (-1.0, 1.0, 0.0), (1.0, 1.0, 0.0)], [], [(0, 1, 3, 2)])
_uv = me_plane_007.uv_layers.new(name='UVMap')
_uv.uv.foreach_set('vector', [0.0, 0.0, 1.0, 0.0, 1.0, 1.0, 0.0, 1.0])
me_plane_007.use_remesh_fix_poles = True
me_plane_007.use_remesh_preserve_attributes = False
me_plane_007.use_mirror_vertex_groups = False
me_plane_007.update()
me_plane_008 = bpy.data.meshes.new('Plane.008')
me_plane_008.from_pydata([(-1.0, -1.0, 0.0), (1.0, -1.0, 0.0), (-1.0, 1.0, 0.0), (1.0, 1.0, 0.0)], [], [(0, 1, 3, 2)])
_uv = me_plane_008.uv_layers.new(name='UVMap')
_uv.uv.foreach_set('vector', [0.0, 0.0, 1.0, 0.0, 1.0, 1.0, 0.0, 1.0])
me_plane_008.materials.append(mat_material_013)
me_plane_008.use_remesh_fix_poles = True
me_plane_008.use_remesh_preserve_attributes = False
me_plane_008.use_mirror_vertex_groups = False
me_plane_008.update()
me_cube_008 = bpy.data.meshes.new('Cube.008')
me_cube_008.from_pydata([(-1.0, -1.0, -1.0), (-1.0, -1.0, 1.0), (-1.0, 1.0, -1.0), (-1.0, 1.0, 1.0), (1.0, -1.0, -1.0), (1.0, -1.0, 1.0), (1.0, 1.0, -1.0), (1.0, 1.0, 1.0)], [], [(0, 1, 3, 2), (2, 3, 7, 6), (6, 7, 5, 4), (4, 5, 1, 0), (2, 6, 4, 0), (7, 3, 1, 5)])
_uv = me_cube_008.uv_layers.new(name='UVMap')
_uv.uv.foreach_set('vector', [0.375, 0.0, 0.625, 0.0, 0.625, 0.25, 0.375, 0.25, 0.375, 0.25, 0.625, 0.25, 0.625, 0.5, 0.375, 0.5, 0.375, 0.5, 0.625, 0.5, 0.625, 0.75, 0.375, 0.75, 0.375, 0.75, 0.625, 0.75, 0.625, 1.0, 0.375, 1.0, 0.125, 0.5, 0.375, 0.5, 0.375, 0.75, 0.125, 0.75, 0.625, 0.5, 0.875, 0.5, 0.875, 0.75, 0.625, 0.75])
me_cube_008.materials.append(mat_material_014)
me_cube_008.use_remesh_fix_poles = True
me_cube_008.use_remesh_preserve_attributes = False
me_cube_008.use_mirror_vertex_groups = False
me_cube_008.update()
me_plane_009 = bpy.data.meshes.new('Plane.009')
me_plane_009.from_pydata([(-1.0, -1.0, 0.0), (1.0, -1.0, 0.0), (-1.0, 1.0, 0.0), (1.0, 1.0, 0.0)], [], [(0, 1, 3, 2)])
_uv = me_plane_009.uv_layers.new(name='UVMap')
_uv.uv.foreach_set('vector', [0.0, 0.0, 1.0, 0.0, 1.0, 1.0, 0.0, 1.0])
me_plane_009.materials.append(mat_material_015)
me_plane_009.use_remesh_fix_poles = True
me_plane_009.use_remesh_preserve_attributes = False
me_plane_009.use_mirror_vertex_groups = False
me_plane_009.update()
me_cylinder = bpy.data.meshes.new('Cylinder')
me_cylinder.from_pydata([(0.0, 1.0, -1.0), (0.0, 1.0, 1.0), (0.1951, 0.9808, -1.0), (0.1951, 0.9808, 1.0), (0.3827, 0.9239, -1.0), (0.3827, 0.9239, 1.0), (0.5556, 0.8315, -1.0), (0.5556, 0.8315, 1.0), (0.7071, 0.7071, -1.0), (0.7071, 0.7071, 1.0), (0.8315, 0.5556, -1.0), (0.8315, 0.5556, 1.0), (0.9239, 0.3827, -1.0), (0.9239, 0.3827, 1.0), (0.9808, 0.1951, -1.0), (0.9808, 0.1951, 1.0), (1.0, 7.55e-08, -1.0), (1.0, 7.55e-08, 1.0), (0.9808, -0.1951, -1.0), (0.9808, -0.1951, 1.0), (0.9239, -0.3827, -1.0), (0.9239, -0.3827, 1.0), (0.8315, -0.5556, -1.0), (0.8315, -0.5556, 1.0), (0.7071, -0.7071, -1.0), (0.7071, -0.7071, 1.0), (0.5556, -0.8315, -1.0), (0.5556, -0.8315, 1.0), (0.3827, -0.9239, -1.0), (0.3827, -0.9239, 1.0), (0.1951, -0.9808, -1.0), (0.1951, -0.9808, 1.0), (-3.258e-07, -1.0, -1.0), (-3.258e-07, -1.0, 1.0), (-0.1951, -0.9808, -1.0), (-0.1951, -0.9808, 1.0), (-0.3827, -0.9239, -1.0), (-0.3827, -0.9239, 1.0), (-0.5556, -0.8315, -1.0), (-0.5556, -0.8315, 1.0), (-0.7071, -0.7071, -1.0), (-0.7071, -0.7071, 1.0), (-0.8315, -0.5556, -1.0), (-0.8315, -0.5556, 1.0), (-0.9239, -0.3827, -1.0), (-0.9239, -0.3827, 1.0), (-0.9808, -0.1951, -1.0), (-0.9808, -0.1951, 1.0), (-1.0, 9.656e-07, -1.0), (-1.0, 9.656e-07, 1.0), (-0.9808, 0.1951, -1.0), (-0.9808, 0.1951, 1.0), (-0.9239, 0.3827, -1.0), (-0.9239, 0.3827, 1.0), (-0.8315, 0.5556, -1.0), (-0.8315, 0.5556, 1.0), (-0.7071, 0.7071, -1.0), (-0.7071, 0.7071, 1.0), (-0.5556, 0.8315, -1.0), (-0.5556, 0.8315, 1.0), (-0.3827, 0.9239, -1.0), (-0.3827, 0.9239, 1.0), (-0.1951, 0.9808, -1.0), (-0.1951, 0.9808, 1.0)], [], [(0, 1, 3, 2), (2, 3, 5, 4), (4, 5, 7, 6), (6, 7, 9, 8), (8, 9, 11, 10), (10, 11, 13, 12), (12, 13, 15, 14), (14, 15, 17, 16), (16, 17, 19, 18), (18, 19, 21, 20), (20, 21, 23, 22), (22, 23, 25, 24), (24, 25, 27, 26), (26, 27, 29, 28), (28, 29, 31, 30), (30, 31, 33, 32), (32, 33, 35, 34), (34, 35, 37, 36), (36, 37, 39, 38), (38, 39, 41, 40), (40, 41, 43, 42), (42, 43, 45, 44), (44, 45, 47, 46), (46, 47, 49, 48), (48, 49, 51, 50), (50, 51, 53, 52), (52, 53, 55, 54), (54, 55, 57, 56), (56, 57, 59, 58), (58, 59, 61, 60), (3, 1, 63, 61, 59, 57, 55, 53, 51, 49, 47, 45, 43, 41, 39, 37, 35, 33, 31, 29, 27, 25, 23, 21, 19, 17, 15, 13, 11, 9, 7, 5), (60, 61, 63, 62), (62, 63, 1, 0), (0, 2, 4, 6, 8, 10, 12, 14, 16, 18, 20, 22, 24, 26, 28, 30, 32, 34, 36, 38, 40, 42, 44, 46, 48, 50, 52, 54, 56, 58, 60, 62)])
_uv = me_cylinder.uv_layers.new(name='UVMap')
_uv.uv.foreach_set('vector', [1.0, 0.5, 1.0, 1.0, 0.9688, 1.0, 0.9688, 0.5, 0.9688, 0.5, 0.9688, 1.0, 0.9375, 1.0, 0.9375, 0.5, 0.9375, 0.5, 0.9375, 1.0, 0.9062, 1.0, 0.9062, 0.5, 0.9062, 0.5, 0.9062, 1.0, 0.875, 1.0, 0.875, 0.5, 0.875, 0.5, 0.875, 1.0, 0.8438, 1.0, 0.8438, 0.5, 0.8438, 0.5, 0.8438, 1.0, 0.8125, 1.0, 0.8125, 0.5, 0.8125, 0.5, 0.8125, 1.0, 0.7812, 1.0, 0.7812, 0.5, 0.7812, 0.5, 0.7812, 1.0, 0.75, 1.0, 0.75, 0.5, 0.75, 0.5, 0.75, 1.0, 0.7188, 1.0, 0.7188, 0.5, 0.7188, 0.5, 0.7188, 1.0, 0.6875, 1.0, 0.6875, 0.5, 0.6875, 0.5, 0.6875, 1.0, 0.6562, 1.0, 0.6562, 0.5, 0.6562, 0.5, 0.6562, 1.0, 0.625, 1.0, 0.625, 0.5, 0.625, 0.5, 0.625, 1.0, 0.5938, 1.0, 0.5938, 0.5, 0.5938, 0.5, 0.5938, 1.0, 0.5625, 1.0, 0.5625, 0.5, 0.5625, 0.5, 0.5625, 1.0, 0.5312, 1.0, 0.5312, 0.5, 0.5312, 0.5, 0.5312, 1.0, 0.5, 1.0, 0.5, 0.5, 0.5, 0.5, 0.5, 1.0, 0.4688, 1.0, 0.4688, 0.5, 0.4688, 0.5, 0.4688, 1.0, 0.4375, 1.0, 0.4375, 0.5, 0.4375, 0.5, 0.4375, 1.0, 0.4062, 1.0, 0.4062, 0.5, 0.4062, 0.5, 0.4062, 1.0, 0.375, 1.0, 0.375, 0.5, 0.375, 0.5, 0.375, 1.0, 0.3438, 1.0, 0.3438, 0.5, 0.3438, 0.5, 0.3438, 1.0, 0.3125, 1.0, 0.3125, 0.5, 0.3125, 0.5, 0.3125, 1.0, 0.2812, 1.0, 0.2812, 0.5, 0.2812, 0.5, 0.2812, 1.0, 0.25, 1.0, 0.25, 0.5, 0.25, 0.5, 0.25, 1.0, 0.2188, 1.0, 0.2188, 0.5, 0.2188, 0.5, 0.2188, 1.0, 0.1875, 1.0, 0.1875, 0.5, 0.1875, 0.5, 0.1875, 1.0, 0.1562, 1.0, 0.1562, 0.5, 0.1562, 0.5, 0.1562, 1.0, 0.125, 1.0, 0.125, 0.5, 0.125, 0.5, 0.125, 1.0, 0.09375, 1.0, 0.09375, 0.5, 0.09375, 0.5, 0.09375, 1.0, 0.0625, 1.0, 0.0625, 0.5, 0.2968, 0.4854, 0.25, 0.49, 0.2032, 0.4854, 0.1582, 0.4717, 0.1167, 0.4496, 0.08029, 0.4197, 0.05045, 0.3833, 0.02827, 0.3418, 0.01461, 0.2968, 0.01, 0.25, 0.01461, 0.2032, 0.02827, 0.1582, 0.05045, 0.1167, 0.08029, 0.08029, 0.1167, 0.05045, 0.1582, 0.02827, 0.2032, 0.01461, 0.25, 0.01, 0.2968, 0.01461, 0.3418, 0.02827, 0.3833, 0.05045, 0.4197, 0.08029, 0.4496, 0.1167, 0.4717, 0.1582, 0.4854, 0.2032, 0.49, 0.25, 0.4854, 0.2968, 0.4717, 0.3418, 0.4496, 0.3833, 0.4197, 0.4197, 0.3833, 0.4496, 0.3418, 0.4717, 0.0625, 0.5, 0.0625, 1.0, 0.03125, 1.0, 0.03125, 0.5, 0.03125, 0.5, 0.03125, 1.0, 0.0, 1.0, 0.0, 0.5, 0.75, 0.49, 0.7968, 0.4854, 0.8418, 0.4717, 0.8833, 0.4496, 0.9197, 0.4197, 0.9496, 0.3833, 0.9717, 0.3418, 0.9854, 0.2968, 0.99, 0.25, 0.9854, 0.2032, 0.9717, 0.1582, 0.9496, 0.1167, 0.9197, 0.08029, 0.8833, 0.05045, 0.8418, 0.02827, 0.7968, 0.01461, 0.75, 0.01, 0.7032, 0.01461, 0.6582, 0.02827, 0.6167, 0.05045, 0.5803, 0.08029, 0.5504, 0.1167, 0.5283, 0.1582, 0.5146, 0.2032, 0.51, 0.25, 0.5146, 0.2968, 0.5283, 0.3418, 0.5504, 0.3833, 0.5803, 0.4197, 0.6167, 0.4496, 0.6582, 0.4717, 0.7032, 0.4854])
me_cylinder.materials.append(mat_material_026)
me_cylinder.use_remesh_fix_poles = True
me_cylinder.use_remesh_preserve_attributes = False
me_cylinder.use_mirror_vertex_groups = False
me_cylinder.update()
me_cylinder_001 = bpy.data.meshes.new('Cylinder.001')
me_cylinder_001.from_pydata([(0.0, 1.0, -1.0), (0.0, 1.0, 1.0), (0.1951, 0.9808, -1.0), (0.1951, 0.9808, 1.0), (0.3827, 0.9239, -1.0), (0.3827, 0.9239, 1.0), (0.5556, 0.8315, -1.0), (0.5556, 0.8315, 1.0), (0.7071, 0.7071, -1.0), (0.7071, 0.7071, 1.0), (0.8315, 0.5556, -1.0), (0.8315, 0.5556, 1.0), (0.9239, 0.3827, -1.0), (0.9239, 0.3827, 1.0), (0.9808, 0.1951, -1.0), (0.9808, 0.1951, 1.0), (1.0, 7.55e-08, -1.0), (1.0, 7.55e-08, 1.0), (0.9808, -0.1951, -1.0), (0.9808, -0.1951, 1.0), (0.9239, -0.3827, -1.0), (0.9239, -0.3827, 1.0), (0.8315, -0.5556, -1.0), (0.8315, -0.5556, 1.0), (0.7071, -0.7071, -1.0), (0.7071, -0.7071, 1.0), (0.5556, -0.8315, -1.0), (0.5556, -0.8315, 1.0), (0.3827, -0.9239, -1.0), (0.3827, -0.9239, 1.0), (0.1951, -0.9808, -1.0), (0.1951, -0.9808, 1.0), (-3.258e-07, -1.0, -1.0), (-3.258e-07, -1.0, 1.0), (-0.1951, -0.9808, -1.0), (-0.1951, -0.9808, 1.0), (-0.3827, -0.9239, -1.0), (-0.3827, -0.9239, 1.0), (-0.5556, -0.8315, -1.0), (-0.5556, -0.8315, 1.0), (-0.7071, -0.7071, -1.0), (-0.7071, -0.7071, 1.0), (-0.8315, -0.5556, -1.0), (-0.8315, -0.5556, 1.0), (-0.9239, -0.3827, -1.0), (-0.9239, -0.3827, 1.0), (-0.9808, -0.1951, -1.0), (-0.9808, -0.1951, 1.0), (-1.0, 9.656e-07, -1.0), (-1.0, 9.656e-07, 1.0), (-0.9808, 0.1951, -1.0), (-0.9808, 0.1951, 1.0), (-0.9239, 0.3827, -1.0), (-0.9239, 0.3827, 1.0), (-0.8315, 0.5556, -1.0), (-0.8315, 0.5556, 1.0), (-0.7071, 0.7071, -1.0), (-0.7071, 0.7071, 1.0), (-0.5556, 0.8315, -1.0), (-0.5556, 0.8315, 1.0), (-0.3827, 0.9239, -1.0), (-0.3827, 0.9239, 1.0), (-0.1951, 0.9808, -1.0), (-0.1951, 0.9808, 1.0)], [], [(0, 1, 3, 2), (2, 3, 5, 4), (4, 5, 7, 6), (6, 7, 9, 8), (8, 9, 11, 10), (10, 11, 13, 12), (12, 13, 15, 14), (14, 15, 17, 16), (16, 17, 19, 18), (18, 19, 21, 20), (20, 21, 23, 22), (22, 23, 25, 24), (24, 25, 27, 26), (26, 27, 29, 28), (28, 29, 31, 30), (30, 31, 33, 32), (32, 33, 35, 34), (34, 35, 37, 36), (36, 37, 39, 38), (38, 39, 41, 40), (40, 41, 43, 42), (42, 43, 45, 44), (44, 45, 47, 46), (46, 47, 49, 48), (48, 49, 51, 50), (50, 51, 53, 52), (52, 53, 55, 54), (54, 55, 57, 56), (56, 57, 59, 58), (58, 59, 61, 60), (3, 1, 63, 61, 59, 57, 55, 53, 51, 49, 47, 45, 43, 41, 39, 37, 35, 33, 31, 29, 27, 25, 23, 21, 19, 17, 15, 13, 11, 9, 7, 5), (60, 61, 63, 62), (62, 63, 1, 0), (0, 2, 4, 6, 8, 10, 12, 14, 16, 18, 20, 22, 24, 26, 28, 30, 32, 34, 36, 38, 40, 42, 44, 46, 48, 50, 52, 54, 56, 58, 60, 62)])
_uv = me_cylinder_001.uv_layers.new(name='UVMap')
_uv.uv.foreach_set('vector', [1.0, 0.5, 1.0, 1.0, 0.9688, 1.0, 0.9688, 0.5, 0.9688, 0.5, 0.9688, 1.0, 0.9375, 1.0, 0.9375, 0.5, 0.9375, 0.5, 0.9375, 1.0, 0.9062, 1.0, 0.9062, 0.5, 0.9062, 0.5, 0.9062, 1.0, 0.875, 1.0, 0.875, 0.5, 0.875, 0.5, 0.875, 1.0, 0.8438, 1.0, 0.8438, 0.5, 0.8438, 0.5, 0.8438, 1.0, 0.8125, 1.0, 0.8125, 0.5, 0.8125, 0.5, 0.8125, 1.0, 0.7812, 1.0, 0.7812, 0.5, 0.7812, 0.5, 0.7812, 1.0, 0.75, 1.0, 0.75, 0.5, 0.75, 0.5, 0.75, 1.0, 0.7188, 1.0, 0.7188, 0.5, 0.7188, 0.5, 0.7188, 1.0, 0.6875, 1.0, 0.6875, 0.5, 0.6875, 0.5, 0.6875, 1.0, 0.6562, 1.0, 0.6562, 0.5, 0.6562, 0.5, 0.6562, 1.0, 0.625, 1.0, 0.625, 0.5, 0.625, 0.5, 0.625, 1.0, 0.5938, 1.0, 0.5938, 0.5, 0.5938, 0.5, 0.5938, 1.0, 0.5625, 1.0, 0.5625, 0.5, 0.5625, 0.5, 0.5625, 1.0, 0.5312, 1.0, 0.5312, 0.5, 0.5312, 0.5, 0.5312, 1.0, 0.5, 1.0, 0.5, 0.5, 0.5, 0.5, 0.5, 1.0, 0.4688, 1.0, 0.4688, 0.5, 0.4688, 0.5, 0.4688, 1.0, 0.4375, 1.0, 0.4375, 0.5, 0.4375, 0.5, 0.4375, 1.0, 0.4062, 1.0, 0.4062, 0.5, 0.4062, 0.5, 0.4062, 1.0, 0.375, 1.0, 0.375, 0.5, 0.375, 0.5, 0.375, 1.0, 0.3438, 1.0, 0.3438, 0.5, 0.3438, 0.5, 0.3438, 1.0, 0.3125, 1.0, 0.3125, 0.5, 0.3125, 0.5, 0.3125, 1.0, 0.2812, 1.0, 0.2812, 0.5, 0.2812, 0.5, 0.2812, 1.0, 0.25, 1.0, 0.25, 0.5, 0.25, 0.5, 0.25, 1.0, 0.2188, 1.0, 0.2188, 0.5, 0.2188, 0.5, 0.2188, 1.0, 0.1875, 1.0, 0.1875, 0.5, 0.1875, 0.5, 0.1875, 1.0, 0.1562, 1.0, 0.1562, 0.5, 0.1562, 0.5, 0.1562, 1.0, 0.125, 1.0, 0.125, 0.5, 0.125, 0.5, 0.125, 1.0, 0.09375, 1.0, 0.09375, 0.5, 0.09375, 0.5, 0.09375, 1.0, 0.0625, 1.0, 0.0625, 0.5, 0.2968, 0.4854, 0.25, 0.49, 0.2032, 0.4854, 0.1582, 0.4717, 0.1167, 0.4496, 0.08029, 0.4197, 0.05045, 0.3833, 0.02827, 0.3418, 0.01461, 0.2968, 0.01, 0.25, 0.01461, 0.2032, 0.02827, 0.1582, 0.05045, 0.1167, 0.08029, 0.08029, 0.1167, 0.05045, 0.1582, 0.02827, 0.2032, 0.01461, 0.25, 0.01, 0.2968, 0.01461, 0.3418, 0.02827, 0.3833, 0.05045, 0.4197, 0.08029, 0.4496, 0.1167, 0.4717, 0.1582, 0.4854, 0.2032, 0.49, 0.25, 0.4854, 0.2968, 0.4717, 0.3418, 0.4496, 0.3833, 0.4197, 0.4197, 0.3833, 0.4496, 0.3418, 0.4717, 0.0625, 0.5, 0.0625, 1.0, 0.03125, 1.0, 0.03125, 0.5, 0.03125, 0.5, 0.03125, 1.0, 0.0, 1.0, 0.0, 0.5, 0.75, 0.49, 0.7968, 0.4854, 0.8418, 0.4717, 0.8833, 0.4496, 0.9197, 0.4197, 0.9496, 0.3833, 0.9717, 0.3418, 0.9854, 0.2968, 0.99, 0.25, 0.9854, 0.2032, 0.9717, 0.1582, 0.9496, 0.1167, 0.9197, 0.08029, 0.8833, 0.05045, 0.8418, 0.02827, 0.7968, 0.01461, 0.75, 0.01, 0.7032, 0.01461, 0.6582, 0.02827, 0.6167, 0.05045, 0.5803, 0.08029, 0.5504, 0.1167, 0.5283, 0.1582, 0.5146, 0.2032, 0.51, 0.25, 0.5146, 0.2968, 0.5283, 0.3418, 0.5504, 0.3833, 0.5803, 0.4197, 0.6167, 0.4496, 0.6582, 0.4717, 0.7032, 0.4854])
me_cylinder_001.materials.append(mat_material_025)
me_cylinder_001.use_remesh_fix_poles = True
me_cylinder_001.use_remesh_preserve_attributes = False
me_cylinder_001.use_mirror_vertex_groups = False
me_cylinder_001.update()
me_cylinder_004 = bpy.data.meshes.new('Cylinder.004')
me_cylinder_004.from_pydata([(0.0, 1.0, -1.0), (0.0, 1.0, 1.0), (0.1951, 0.9808, -1.0), (0.1951, 0.9808, 1.0), (0.3827, 0.9239, -1.0), (0.3827, 0.9239, 1.0), (0.5556, 0.8315, -1.0), (0.5556, 0.8315, 1.0), (0.7071, 0.7071, -1.0), (0.7071, 0.7071, 1.0), (0.8315, 0.5556, -1.0), (0.8315, 0.5556, 1.0), (0.9239, 0.3827, -1.0), (0.9239, 0.3827, 1.0), (0.9808, 0.1951, -1.0), (0.9808, 0.1951, 1.0), (1.0, 7.55e-08, -1.0), (1.0, 7.55e-08, 1.0), (0.9808, -0.1951, -1.0), (0.9808, -0.1951, 1.0), (0.9239, -0.3827, -1.0), (0.9239, -0.3827, 1.0), (0.8315, -0.5556, -1.0), (0.8315, -0.5556, 1.0), (0.7071, -0.7071, -1.0), (0.7071, -0.7071, 1.0), (0.5556, -0.8315, -1.0), (0.5556, -0.8315, 1.0), (0.3827, -0.9239, -1.0), (0.3827, -0.9239, 1.0), (0.1951, -0.9808, -1.0), (0.1951, -0.9808, 1.0), (-3.258e-07, -1.0, -1.0), (-3.258e-07, -1.0, 1.0), (-0.1951, -0.9808, -1.0), (-0.1951, -0.9808, 1.0), (-0.3827, -0.9239, -1.0), (-0.3827, -0.9239, 1.0), (-0.5556, -0.8315, -1.0), (-0.5556, -0.8315, 1.0), (-0.7071, -0.7071, -1.0), (-0.7071, -0.7071, 1.0), (-0.8315, -0.5556, -1.0), (-0.8315, -0.5556, 1.0), (-0.9239, -0.3827, -1.0), (-0.9239, -0.3827, 1.0), (-0.9808, -0.1951, -1.0), (-0.9808, -0.1951, 1.0), (-1.0, 9.656e-07, -1.0), (-1.0, 9.656e-07, 1.0), (-0.9808, 0.1951, -1.0), (-0.9808, 0.1951, 1.0), (-0.9239, 0.3827, -1.0), (-0.9239, 0.3827, 1.0), (-0.8315, 0.5556, -1.0), (-0.8315, 0.5556, 1.0), (-0.7071, 0.7071, -1.0), (-0.7071, 0.7071, 1.0), (-0.5556, 0.8315, -1.0), (-0.5556, 0.8315, 1.0), (-0.3827, 0.9239, -1.0), (-0.3827, 0.9239, 1.0), (-0.1951, 0.9808, -1.0), (-0.1951, 0.9808, 1.0)], [], [(0, 1, 3, 2), (2, 3, 5, 4), (4, 5, 7, 6), (6, 7, 9, 8), (8, 9, 11, 10), (10, 11, 13, 12), (12, 13, 15, 14), (14, 15, 17, 16), (16, 17, 19, 18), (18, 19, 21, 20), (20, 21, 23, 22), (22, 23, 25, 24), (24, 25, 27, 26), (26, 27, 29, 28), (28, 29, 31, 30), (30, 31, 33, 32), (32, 33, 35, 34), (34, 35, 37, 36), (36, 37, 39, 38), (38, 39, 41, 40), (40, 41, 43, 42), (42, 43, 45, 44), (44, 45, 47, 46), (46, 47, 49, 48), (48, 49, 51, 50), (50, 51, 53, 52), (52, 53, 55, 54), (54, 55, 57, 56), (56, 57, 59, 58), (58, 59, 61, 60), (3, 1, 63, 61, 59, 57, 55, 53, 51, 49, 47, 45, 43, 41, 39, 37, 35, 33, 31, 29, 27, 25, 23, 21, 19, 17, 15, 13, 11, 9, 7, 5), (60, 61, 63, 62), (62, 63, 1, 0), (0, 2, 4, 6, 8, 10, 12, 14, 16, 18, 20, 22, 24, 26, 28, 30, 32, 34, 36, 38, 40, 42, 44, 46, 48, 50, 52, 54, 56, 58, 60, 62)])
_uv = me_cylinder_004.uv_layers.new(name='UVMap')
_uv.uv.foreach_set('vector', [1.0, 0.5, 1.0, 1.0, 0.9688, 1.0, 0.9688, 0.5, 0.9688, 0.5, 0.9688, 1.0, 0.9375, 1.0, 0.9375, 0.5, 0.9375, 0.5, 0.9375, 1.0, 0.9062, 1.0, 0.9062, 0.5, 0.9062, 0.5, 0.9062, 1.0, 0.875, 1.0, 0.875, 0.5, 0.875, 0.5, 0.875, 1.0, 0.8438, 1.0, 0.8438, 0.5, 0.8438, 0.5, 0.8438, 1.0, 0.8125, 1.0, 0.8125, 0.5, 0.8125, 0.5, 0.8125, 1.0, 0.7812, 1.0, 0.7812, 0.5, 0.7812, 0.5, 0.7812, 1.0, 0.75, 1.0, 0.75, 0.5, 0.75, 0.5, 0.75, 1.0, 0.7188, 1.0, 0.7188, 0.5, 0.7188, 0.5, 0.7188, 1.0, 0.6875, 1.0, 0.6875, 0.5, 0.6875, 0.5, 0.6875, 1.0, 0.6562, 1.0, 0.6562, 0.5, 0.6562, 0.5, 0.6562, 1.0, 0.625, 1.0, 0.625, 0.5, 0.625, 0.5, 0.625, 1.0, 0.5938, 1.0, 0.5938, 0.5, 0.5938, 0.5, 0.5938, 1.0, 0.5625, 1.0, 0.5625, 0.5, 0.5625, 0.5, 0.5625, 1.0, 0.5312, 1.0, 0.5312, 0.5, 0.5312, 0.5, 0.5312, 1.0, 0.5, 1.0, 0.5, 0.5, 0.5, 0.5, 0.5, 1.0, 0.4688, 1.0, 0.4688, 0.5, 0.4688, 0.5, 0.4688, 1.0, 0.4375, 1.0, 0.4375, 0.5, 0.4375, 0.5, 0.4375, 1.0, 0.4062, 1.0, 0.4062, 0.5, 0.4062, 0.5, 0.4062, 1.0, 0.375, 1.0, 0.375, 0.5, 0.375, 0.5, 0.375, 1.0, 0.3438, 1.0, 0.3438, 0.5, 0.3438, 0.5, 0.3438, 1.0, 0.3125, 1.0, 0.3125, 0.5, 0.3125, 0.5, 0.3125, 1.0, 0.2812, 1.0, 0.2812, 0.5, 0.2812, 0.5, 0.2812, 1.0, 0.25, 1.0, 0.25, 0.5, 0.25, 0.5, 0.25, 1.0, 0.2188, 1.0, 0.2188, 0.5, 0.2188, 0.5, 0.2188, 1.0, 0.1875, 1.0, 0.1875, 0.5, 0.1875, 0.5, 0.1875, 1.0, 0.1562, 1.0, 0.1562, 0.5, 0.1562, 0.5, 0.1562, 1.0, 0.125, 1.0, 0.125, 0.5, 0.125, 0.5, 0.125, 1.0, 0.09375, 1.0, 0.09375, 0.5, 0.09375, 0.5, 0.09375, 1.0, 0.0625, 1.0, 0.0625, 0.5, 0.2968, 0.4854, 0.25, 0.49, 0.2032, 0.4854, 0.1582, 0.4717, 0.1167, 0.4496, 0.08029, 0.4197, 0.05045, 0.3833, 0.02827, 0.3418, 0.01461, 0.2968, 0.01, 0.25, 0.01461, 0.2032, 0.02827, 0.1582, 0.05045, 0.1167, 0.08029, 0.08029, 0.1167, 0.05045, 0.1582, 0.02827, 0.2032, 0.01461, 0.25, 0.01, 0.2968, 0.01461, 0.3418, 0.02827, 0.3833, 0.05045, 0.4197, 0.08029, 0.4496, 0.1167, 0.4717, 0.1582, 0.4854, 0.2032, 0.49, 0.25, 0.4854, 0.2968, 0.4717, 0.3418, 0.4496, 0.3833, 0.4197, 0.4197, 0.3833, 0.4496, 0.3418, 0.4717, 0.0625, 0.5, 0.0625, 1.0, 0.03125, 1.0, 0.03125, 0.5, 0.03125, 0.5, 0.03125, 1.0, 0.0, 1.0, 0.0, 0.5, 0.75, 0.49, 0.7968, 0.4854, 0.8418, 0.4717, 0.8833, 0.4496, 0.9197, 0.4197, 0.9496, 0.3833, 0.9717, 0.3418, 0.9854, 0.2968, 0.99, 0.25, 0.9854, 0.2032, 0.9717, 0.1582, 0.9496, 0.1167, 0.9197, 0.08029, 0.8833, 0.05045, 0.8418, 0.02827, 0.7968, 0.01461, 0.75, 0.01, 0.7032, 0.01461, 0.6582, 0.02827, 0.6167, 0.05045, 0.5803, 0.08029, 0.5504, 0.1167, 0.5283, 0.1582, 0.5146, 0.2032, 0.51, 0.25, 0.5146, 0.2968, 0.5283, 0.3418, 0.5504, 0.3833, 0.5803, 0.4197, 0.6167, 0.4496, 0.6582, 0.4717, 0.7032, 0.4854])
me_cylinder_004.materials.append(mat_material_023)
me_cylinder_004.use_remesh_fix_poles = True
me_cylinder_004.use_remesh_preserve_attributes = False
me_cylinder_004.use_mirror_vertex_groups = False
me_cylinder_004.update()
me_cube_013 = bpy.data.meshes.new('Cube.013')
me_cube_013.from_pydata([(-1.0, -1.0, -1.0), (-1.0, -1.0, 1.0), (-1.0, 1.0, -1.0), (-1.0, 1.0, 1.0), (1.0, -1.0, -1.0), (1.0, -1.0, 1.0), (1.0, 1.0, -1.0), (1.0, 1.0, 1.0)], [], [(0, 1, 3, 2), (2, 3, 7, 6), (6, 7, 5, 4), (4, 5, 1, 0), (2, 6, 4, 0), (7, 3, 1, 5)])
_uv = me_cube_013.uv_layers.new(name='UVMap')
_uv.uv.foreach_set('vector', [0.375, 0.0, 0.625, 0.0, 0.625, 0.25, 0.375, 0.25, 0.375, 0.25, 0.625, 0.25, 0.625, 0.5, 0.375, 0.5, 0.375, 0.5, 0.625, 0.5, 0.625, 0.75, 0.375, 0.75, 0.375, 0.75, 0.625, 0.75, 0.625, 1.0, 0.375, 1.0, 0.125, 0.5, 0.375, 0.5, 0.375, 0.75, 0.125, 0.75, 0.625, 0.5, 0.875, 0.5, 0.875, 0.75, 0.625, 0.75])
me_cube_013.materials.append(mat_material_016)
me_cube_013.use_remesh_fix_poles = True
me_cube_013.use_remesh_preserve_attributes = False
me_cube_013.use_mirror_vertex_groups = False
me_cube_013.update()
me_cube_012 = bpy.data.meshes.new('Cube.012')
me_cube_012.from_pydata([(-1.0, -1.0, -1.0), (-1.0, -1.0, 1.0), (-1.0, 1.0, -1.0), (-1.0, 1.0, 1.0), (1.0, -1.0, -1.0), (1.0, -1.0, 1.0), (1.0, 1.0, -1.0), (1.0, 1.0, 1.0)], [], [(0, 1, 3, 2), (2, 3, 7, 6), (6, 7, 5, 4), (4, 5, 1, 0), (2, 6, 4, 0), (7, 3, 1, 5)])
_uv = me_cube_012.uv_layers.new(name='UVMap')
_uv.uv.foreach_set('vector', [0.375, 0.0, 0.625, 0.0, 0.625, 0.25, 0.375, 0.25, 0.375, 0.25, 0.625, 0.25, 0.625, 0.5, 0.375, 0.5, 0.375, 0.5, 0.625, 0.5, 0.625, 0.75, 0.375, 0.75, 0.375, 0.75, 0.625, 0.75, 0.625, 1.0, 0.375, 1.0, 0.125, 0.5, 0.375, 0.5, 0.375, 0.75, 0.125, 0.75, 0.625, 0.5, 0.875, 0.5, 0.875, 0.75, 0.625, 0.75])
me_cube_012.materials.append(mat_material_021)
me_cube_012.use_remesh_fix_poles = True
me_cube_012.use_remesh_preserve_attributes = False
me_cube_012.use_mirror_vertex_groups = False
me_cube_012.update()
me_cube_009 = bpy.data.meshes.new('Cube.009')
me_cube_009.from_pydata([(-1.0, -1.0, -1.0), (-1.0, -1.0, 1.0), (-1.0, 1.0, -1.0), (-1.0, 1.0, 1.0), (1.0, -1.0, -1.0), (1.0, -1.0, 1.0), (1.0, 1.0, -1.0), (1.0, 1.0, 1.0)], [], [(0, 1, 3, 2), (2, 3, 7, 6), (6, 7, 5, 4), (4, 5, 1, 0), (2, 6, 4, 0), (7, 3, 1, 5)])
_uv = me_cube_009.uv_layers.new(name='UVMap')
_uv.uv.foreach_set('vector', [0.375, 0.0, 0.625, 0.0, 0.625, 0.25, 0.375, 0.25, 0.375, 0.25, 0.625, 0.25, 0.625, 0.5, 0.375, 0.5, 0.375, 0.5, 0.625, 0.5, 0.625, 0.75, 0.375, 0.75, 0.375, 0.75, 0.625, 0.75, 0.625, 1.0, 0.375, 1.0, 0.125, 0.5, 0.375, 0.5, 0.375, 0.75, 0.125, 0.75, 0.625, 0.5, 0.875, 0.5, 0.875, 0.75, 0.625, 0.75])
me_cube_009.materials.append(mat_material_020)
me_cube_009.use_remesh_fix_poles = True
me_cube_009.use_remesh_preserve_attributes = False
me_cube_009.use_mirror_vertex_groups = False
me_cube_009.update()
me_cube_003 = bpy.data.meshes.new('Cube.003')
me_cube_003.from_pydata([(-1.0, -1.0, -1.0), (-1.0, -1.0, 1.0), (-1.0, 1.0, -1.0), (-1.0, 1.0, 1.0), (1.0, -1.0, -1.0), (1.0, -1.0, 1.0), (1.0, 1.0, -1.0), (1.0, 1.0, 1.0)], [], [(0, 1, 3, 2), (2, 3, 7, 6), (6, 7, 5, 4), (4, 5, 1, 0), (2, 6, 4, 0), (7, 3, 1, 5)])
_uv = me_cube_003.uv_layers.new(name='UVMap')
_uv.uv.foreach_set('vector', [0.375, 0.0, 0.625, 0.0, 0.625, 0.25, 0.375, 0.25, 0.375, 0.25, 0.625, 0.25, 0.625, 0.5, 0.375, 0.5, 0.375, 0.5, 0.625, 0.5, 0.625, 0.75, 0.375, 0.75, 0.375, 0.75, 0.625, 0.75, 0.625, 1.0, 0.375, 1.0, 0.125, 0.5, 0.375, 0.5, 0.375, 0.75, 0.125, 0.75, 0.625, 0.5, 0.875, 0.5, 0.875, 0.75, 0.625, 0.75])
me_cube_003.materials.append(mat_material_019)
me_cube_003.use_remesh_fix_poles = True
me_cube_003.use_remesh_preserve_attributes = False
me_cube_003.use_mirror_vertex_groups = False
me_cube_003.update()
me_cube_010 = bpy.data.meshes.new('Cube.010')
me_cube_010.from_pydata([(-1.0, -1.0, -1.0), (-1.0, -1.0, 1.0), (-1.0, 1.0, -1.0), (-1.0, 1.0, 1.0), (1.0, -1.0, -1.0), (1.0, -1.0, 1.0), (1.0, 1.0, -1.0), (1.0, 1.0, 1.0)], [], [(0, 1, 3, 2), (2, 3, 7, 6), (6, 7, 5, 4), (4, 5, 1, 0), (2, 6, 4, 0), (7, 3, 1, 5)])
_uv = me_cube_010.uv_layers.new(name='UVMap')
_uv.uv.foreach_set('vector', [0.375, 0.0, 0.625, 0.0, 0.625, 0.25, 0.375, 0.25, 0.375, 0.25, 0.625, 0.25, 0.625, 0.5, 0.375, 0.5, 0.375, 0.5, 0.625, 0.5, 0.625, 0.75, 0.375, 0.75, 0.375, 0.75, 0.625, 0.75, 0.625, 1.0, 0.375, 1.0, 0.125, 0.5, 0.375, 0.5, 0.375, 0.75, 0.125, 0.75, 0.625, 0.5, 0.875, 0.5, 0.875, 0.75, 0.625, 0.75])
me_cube_010.materials.append(mat_material_018)
me_cube_010.use_remesh_fix_poles = True
me_cube_010.use_remesh_preserve_attributes = False
me_cube_010.use_mirror_vertex_groups = False
me_cube_010.update()
me_cube_011 = bpy.data.meshes.new('Cube.011')
me_cube_011.from_pydata([(-1.0, -1.0, -1.0), (-1.0, -1.0, 1.0), (-1.0, 1.0, -1.0), (-1.0, 1.0, 1.0), (1.0, -1.0, -1.0), (1.0, -1.0, 1.0), (1.0, 1.0, -1.0), (1.0, 1.0, 1.0)], [], [(0, 1, 3, 2), (2, 3, 7, 6), (6, 7, 5, 4), (4, 5, 1, 0), (2, 6, 4, 0), (7, 3, 1, 5)])
_uv = me_cube_011.uv_layers.new(name='UVMap')
_uv.uv.foreach_set('vector', [0.375, 0.0, 0.625, 0.0, 0.625, 0.25, 0.375, 0.25, 0.375, 0.25, 0.625, 0.25, 0.625, 0.5, 0.375, 0.5, 0.375, 0.5, 0.625, 0.5, 0.625, 0.75, 0.375, 0.75, 0.375, 0.75, 0.625, 0.75, 0.625, 1.0, 0.375, 1.0, 0.125, 0.5, 0.375, 0.5, 0.375, 0.75, 0.125, 0.75, 0.625, 0.5, 0.875, 0.5, 0.875, 0.75, 0.625, 0.75])
me_cube_011.materials.append(mat_material_017)
me_cube_011.use_remesh_fix_poles = True
me_cube_011.use_remesh_preserve_attributes = False
me_cube_011.use_mirror_vertex_groups = False
me_cube_011.update()
me_cylinder_002 = bpy.data.meshes.new('Cylinder.002')
me_cylinder_002.from_pydata([(0.0, 1.0, -1.0), (0.0, 1.0, 1.0), (0.1951, 0.9808, -1.0), (0.1951, 0.9808, 1.0), (0.3827, 0.9239, -1.0), (0.3827, 0.9239, 1.0), (0.5556, 0.8315, -1.0), (0.5556, 0.8315, 1.0), (0.7071, 0.7071, -1.0), (0.7071, 0.7071, 1.0), (0.8315, 0.5556, -1.0), (0.8315, 0.5556, 1.0), (0.9239, 0.3827, -1.0), (0.9239, 0.3827, 1.0), (0.9808, 0.1951, -1.0), (0.9808, 0.1951, 1.0), (1.0, 7.55e-08, -1.0), (1.0, 7.55e-08, 1.0), (0.9808, -0.1951, -1.0), (0.9808, -0.1951, 1.0), (0.9239, -0.3827, -1.0), (0.9239, -0.3827, 1.0), (0.8315, -0.5556, -1.0), (0.8315, -0.5556, 1.0), (0.7071, -0.7071, -1.0), (0.7071, -0.7071, 1.0), (0.5556, -0.8315, -1.0), (0.5556, -0.8315, 1.0), (0.3827, -0.9239, -1.0), (0.3827, -0.9239, 1.0), (0.1951, -0.9808, -1.0), (0.1951, -0.9808, 1.0), (-3.258e-07, -1.0, -1.0), (-3.258e-07, -1.0, 1.0), (-0.1951, -0.9808, -1.0), (-0.1951, -0.9808, 1.0), (-0.3827, -0.9239, -1.0), (-0.3827, -0.9239, 1.0), (-0.5556, -0.8315, -1.0), (-0.5556, -0.8315, 1.0), (-0.7071, -0.7071, -1.0), (-0.7071, -0.7071, 1.0), (-0.8315, -0.5556, -1.0), (-0.8315, -0.5556, 1.0), (-0.9239, -0.3827, -1.0), (-0.9239, -0.3827, 1.0), (-0.9808, -0.1951, -1.0), (-0.9808, -0.1951, 1.0), (-1.0, 9.656e-07, -1.0), (-1.0, 9.656e-07, 1.0), (-0.9808, 0.1951, -1.0), (-0.9808, 0.1951, 1.0), (-0.9239, 0.3827, -1.0), (-0.9239, 0.3827, 1.0), (-0.8315, 0.5556, -1.0), (-0.8315, 0.5556, 1.0), (-0.7071, 0.7071, -1.0), (-0.7071, 0.7071, 1.0), (-0.5556, 0.8315, -1.0), (-0.5556, 0.8315, 1.0), (-0.3827, 0.9239, -1.0), (-0.3827, 0.9239, 1.0), (-0.1951, 0.9808, -1.0), (-0.1951, 0.9808, 1.0)], [], [(0, 1, 3, 2), (2, 3, 5, 4), (4, 5, 7, 6), (6, 7, 9, 8), (8, 9, 11, 10), (10, 11, 13, 12), (12, 13, 15, 14), (14, 15, 17, 16), (16, 17, 19, 18), (18, 19, 21, 20), (20, 21, 23, 22), (22, 23, 25, 24), (24, 25, 27, 26), (26, 27, 29, 28), (28, 29, 31, 30), (30, 31, 33, 32), (32, 33, 35, 34), (34, 35, 37, 36), (36, 37, 39, 38), (38, 39, 41, 40), (40, 41, 43, 42), (42, 43, 45, 44), (44, 45, 47, 46), (46, 47, 49, 48), (48, 49, 51, 50), (50, 51, 53, 52), (52, 53, 55, 54), (54, 55, 57, 56), (56, 57, 59, 58), (58, 59, 61, 60), (3, 1, 63, 61, 59, 57, 55, 53, 51, 49, 47, 45, 43, 41, 39, 37, 35, 33, 31, 29, 27, 25, 23, 21, 19, 17, 15, 13, 11, 9, 7, 5), (60, 61, 63, 62), (62, 63, 1, 0), (0, 2, 4, 6, 8, 10, 12, 14, 16, 18, 20, 22, 24, 26, 28, 30, 32, 34, 36, 38, 40, 42, 44, 46, 48, 50, 52, 54, 56, 58, 60, 62)])
_uv = me_cylinder_002.uv_layers.new(name='UVMap')
_uv.uv.foreach_set('vector', [1.0, 0.5, 1.0, 1.0, 0.9688, 1.0, 0.9688, 0.5, 0.9688, 0.5, 0.9688, 1.0, 0.9375, 1.0, 0.9375, 0.5, 0.9375, 0.5, 0.9375, 1.0, 0.9062, 1.0, 0.9062, 0.5, 0.9062, 0.5, 0.9062, 1.0, 0.875, 1.0, 0.875, 0.5, 0.875, 0.5, 0.875, 1.0, 0.8438, 1.0, 0.8438, 0.5, 0.8438, 0.5, 0.8438, 1.0, 0.8125, 1.0, 0.8125, 0.5, 0.8125, 0.5, 0.8125, 1.0, 0.7812, 1.0, 0.7812, 0.5, 0.7812, 0.5, 0.7812, 1.0, 0.75, 1.0, 0.75, 0.5, 0.75, 0.5, 0.75, 1.0, 0.7188, 1.0, 0.7188, 0.5, 0.7188, 0.5, 0.7188, 1.0, 0.6875, 1.0, 0.6875, 0.5, 0.6875, 0.5, 0.6875, 1.0, 0.6562, 1.0, 0.6562, 0.5, 0.6562, 0.5, 0.6562, 1.0, 0.625, 1.0, 0.625, 0.5, 0.625, 0.5, 0.625, 1.0, 0.5938, 1.0, 0.5938, 0.5, 0.5938, 0.5, 0.5938, 1.0, 0.5625, 1.0, 0.5625, 0.5, 0.5625, 0.5, 0.5625, 1.0, 0.5312, 1.0, 0.5312, 0.5, 0.5312, 0.5, 0.5312, 1.0, 0.5, 1.0, 0.5, 0.5, 0.5, 0.5, 0.5, 1.0, 0.4688, 1.0, 0.4688, 0.5, 0.4688, 0.5, 0.4688, 1.0, 0.4375, 1.0, 0.4375, 0.5, 0.4375, 0.5, 0.4375, 1.0, 0.4062, 1.0, 0.4062, 0.5, 0.4062, 0.5, 0.4062, 1.0, 0.375, 1.0, 0.375, 0.5, 0.375, 0.5, 0.375, 1.0, 0.3438, 1.0, 0.3438, 0.5, 0.3438, 0.5, 0.3438, 1.0, 0.3125, 1.0, 0.3125, 0.5, 0.3125, 0.5, 0.3125, 1.0, 0.2812, 1.0, 0.2812, 0.5, 0.2812, 0.5, 0.2812, 1.0, 0.25, 1.0, 0.25, 0.5, 0.25, 0.5, 0.25, 1.0, 0.2188, 1.0, 0.2188, 0.5, 0.2188, 0.5, 0.2188, 1.0, 0.1875, 1.0, 0.1875, 0.5, 0.1875, 0.5, 0.1875, 1.0, 0.1562, 1.0, 0.1562, 0.5, 0.1562, 0.5, 0.1562, 1.0, 0.125, 1.0, 0.125, 0.5, 0.125, 0.5, 0.125, 1.0, 0.09375, 1.0, 0.09375, 0.5, 0.09375, 0.5, 0.09375, 1.0, 0.0625, 1.0, 0.0625, 0.5, 0.2968, 0.4854, 0.25, 0.49, 0.2032, 0.4854, 0.1582, 0.4717, 0.1167, 0.4496, 0.08029, 0.4197, 0.05045, 0.3833, 0.02827, 0.3418, 0.01461, 0.2968, 0.01, 0.25, 0.01461, 0.2032, 0.02827, 0.1582, 0.05045, 0.1167, 0.08029, 0.08029, 0.1167, 0.05045, 0.1582, 0.02827, 0.2032, 0.01461, 0.25, 0.01, 0.2968, 0.01461, 0.3418, 0.02827, 0.3833, 0.05045, 0.4197, 0.08029, 0.4496, 0.1167, 0.4717, 0.1582, 0.4854, 0.2032, 0.49, 0.25, 0.4854, 0.2968, 0.4717, 0.3418, 0.4496, 0.3833, 0.4197, 0.4197, 0.3833, 0.4496, 0.3418, 0.4717, 0.0625, 0.5, 0.0625, 1.0, 0.03125, 1.0, 0.03125, 0.5, 0.03125, 0.5, 0.03125, 1.0, 0.0, 1.0, 0.0, 0.5, 0.75, 0.49, 0.7968, 0.4854, 0.8418, 0.4717, 0.8833, 0.4496, 0.9197, 0.4197, 0.9496, 0.3833, 0.9717, 0.3418, 0.9854, 0.2968, 0.99, 0.25, 0.9854, 0.2032, 0.9717, 0.1582, 0.9496, 0.1167, 0.9197, 0.08029, 0.8833, 0.05045, 0.8418, 0.02827, 0.7968, 0.01461, 0.75, 0.01, 0.7032, 0.01461, 0.6582, 0.02827, 0.6167, 0.05045, 0.5803, 0.08029, 0.5504, 0.1167, 0.5283, 0.1582, 0.5146, 0.2032, 0.51, 0.25, 0.5146, 0.2968, 0.5283, 0.3418, 0.5504, 0.3833, 0.5803, 0.4197, 0.6167, 0.4496, 0.6582, 0.4717, 0.7032, 0.4854])
me_cylinder_002.materials.append(mat_material_022)
me_cylinder_002.use_remesh_fix_poles = True
me_cylinder_002.use_remesh_preserve_attributes = False
me_cylinder_002.use_mirror_vertex_groups = False
me_cylinder_002.update()
me_cylinder_003 = bpy.data.meshes.new('Cylinder.003')
me_cylinder_003.from_pydata([(0.0, 1.0, -1.0), (0.0, 1.0, 1.0), (0.1951, 0.9808, -1.0), (0.1951, 0.9808, 1.0), (0.3827, 0.9239, -1.0), (0.3827, 0.9239, 1.0), (0.5556, 0.8315, -1.0), (0.5556, 0.8315, 1.0), (0.7071, 0.7071, -1.0), (0.7071, 0.7071, 1.0), (0.8315, 0.5556, -1.0), (0.8315, 0.5556, 1.0), (0.9239, 0.3827, -1.0), (0.9239, 0.3827, 1.0), (0.9808, 0.1951, -1.0), (0.9808, 0.1951, 1.0), (1.0, 7.55e-08, -1.0), (1.0, 7.55e-08, 1.0), (0.9808, -0.1951, -1.0), (0.9808, -0.1951, 1.0), (0.9239, -0.3827, -1.0), (0.9239, -0.3827, 1.0), (0.8315, -0.5556, -1.0), (0.8315, -0.5556, 1.0), (0.7071, -0.7071, -1.0), (0.7071, -0.7071, 1.0), (0.5556, -0.8315, -1.0), (0.5556, -0.8315, 1.0), (0.3827, -0.9239, -1.0), (0.3827, -0.9239, 1.0), (0.1951, -0.9808, -1.0), (0.1951, -0.9808, 1.0), (-3.258e-07, -1.0, -1.0), (-3.258e-07, -1.0, 1.0), (-0.1951, -0.9808, -1.0), (-0.1951, -0.9808, 1.0), (-0.3827, -0.9239, -1.0), (-0.3827, -0.9239, 1.0), (-0.5556, -0.8315, -1.0), (-0.5556, -0.8315, 1.0), (-0.7071, -0.7071, -1.0), (-0.7071, -0.7071, 1.0), (-0.8315, -0.5556, -1.0), (-0.8315, -0.5556, 1.0), (-0.9239, -0.3827, -1.0), (-0.9239, -0.3827, 1.0), (-0.9808, -0.1951, -1.0), (-0.9808, -0.1951, 1.0), (-1.0, 9.656e-07, -1.0), (-1.0, 9.656e-07, 1.0), (-0.9808, 0.1951, -1.0), (-0.9808, 0.1951, 1.0), (-0.9239, 0.3827, -1.0), (-0.9239, 0.3827, 1.0), (-0.8315, 0.5556, -1.0), (-0.8315, 0.5556, 1.0), (-0.7071, 0.7071, -1.0), (-0.7071, 0.7071, 1.0), (-0.5556, 0.8315, -1.0), (-0.5556, 0.8315, 1.0), (-0.3827, 0.9239, -1.0), (-0.3827, 0.9239, 1.0), (-0.1951, 0.9808, -1.0), (-0.1951, 0.9808, 1.0)], [], [(0, 1, 3, 2), (2, 3, 5, 4), (4, 5, 7, 6), (6, 7, 9, 8), (8, 9, 11, 10), (10, 11, 13, 12), (12, 13, 15, 14), (14, 15, 17, 16), (16, 17, 19, 18), (18, 19, 21, 20), (20, 21, 23, 22), (22, 23, 25, 24), (24, 25, 27, 26), (26, 27, 29, 28), (28, 29, 31, 30), (30, 31, 33, 32), (32, 33, 35, 34), (34, 35, 37, 36), (36, 37, 39, 38), (38, 39, 41, 40), (40, 41, 43, 42), (42, 43, 45, 44), (44, 45, 47, 46), (46, 47, 49, 48), (48, 49, 51, 50), (50, 51, 53, 52), (52, 53, 55, 54), (54, 55, 57, 56), (56, 57, 59, 58), (58, 59, 61, 60), (3, 1, 63, 61, 59, 57, 55, 53, 51, 49, 47, 45, 43, 41, 39, 37, 35, 33, 31, 29, 27, 25, 23, 21, 19, 17, 15, 13, 11, 9, 7, 5), (60, 61, 63, 62), (62, 63, 1, 0), (0, 2, 4, 6, 8, 10, 12, 14, 16, 18, 20, 22, 24, 26, 28, 30, 32, 34, 36, 38, 40, 42, 44, 46, 48, 50, 52, 54, 56, 58, 60, 62)])
_uv = me_cylinder_003.uv_layers.new(name='UVMap')
_uv.uv.foreach_set('vector', [1.0, 0.5, 1.0, 1.0, 0.9688, 1.0, 0.9688, 0.5, 0.9688, 0.5, 0.9688, 1.0, 0.9375, 1.0, 0.9375, 0.5, 0.9375, 0.5, 0.9375, 1.0, 0.9062, 1.0, 0.9062, 0.5, 0.9062, 0.5, 0.9062, 1.0, 0.875, 1.0, 0.875, 0.5, 0.875, 0.5, 0.875, 1.0, 0.8438, 1.0, 0.8438, 0.5, 0.8438, 0.5, 0.8438, 1.0, 0.8125, 1.0, 0.8125, 0.5, 0.8125, 0.5, 0.8125, 1.0, 0.7812, 1.0, 0.7812, 0.5, 0.7812, 0.5, 0.7812, 1.0, 0.75, 1.0, 0.75, 0.5, 0.75, 0.5, 0.75, 1.0, 0.7188, 1.0, 0.7188, 0.5, 0.7188, 0.5, 0.7188, 1.0, 0.6875, 1.0, 0.6875, 0.5, 0.6875, 0.5, 0.6875, 1.0, 0.6562, 1.0, 0.6562, 0.5, 0.6562, 0.5, 0.6562, 1.0, 0.625, 1.0, 0.625, 0.5, 0.625, 0.5, 0.625, 1.0, 0.5938, 1.0, 0.5938, 0.5, 0.5938, 0.5, 0.5938, 1.0, 0.5625, 1.0, 0.5625, 0.5, 0.5625, 0.5, 0.5625, 1.0, 0.5312, 1.0, 0.5312, 0.5, 0.5312, 0.5, 0.5312, 1.0, 0.5, 1.0, 0.5, 0.5, 0.5, 0.5, 0.5, 1.0, 0.4688, 1.0, 0.4688, 0.5, 0.4688, 0.5, 0.4688, 1.0, 0.4375, 1.0, 0.4375, 0.5, 0.4375, 0.5, 0.4375, 1.0, 0.4062, 1.0, 0.4062, 0.5, 0.4062, 0.5, 0.4062, 1.0, 0.375, 1.0, 0.375, 0.5, 0.375, 0.5, 0.375, 1.0, 0.3438, 1.0, 0.3438, 0.5, 0.3438, 0.5, 0.3438, 1.0, 0.3125, 1.0, 0.3125, 0.5, 0.3125, 0.5, 0.3125, 1.0, 0.2812, 1.0, 0.2812, 0.5, 0.2812, 0.5, 0.2812, 1.0, 0.25, 1.0, 0.25, 0.5, 0.25, 0.5, 0.25, 1.0, 0.2188, 1.0, 0.2188, 0.5, 0.2188, 0.5, 0.2188, 1.0, 0.1875, 1.0, 0.1875, 0.5, 0.1875, 0.5, 0.1875, 1.0, 0.1562, 1.0, 0.1562, 0.5, 0.1562, 0.5, 0.1562, 1.0, 0.125, 1.0, 0.125, 0.5, 0.125, 0.5, 0.125, 1.0, 0.09375, 1.0, 0.09375, 0.5, 0.09375, 0.5, 0.09375, 1.0, 0.0625, 1.0, 0.0625, 0.5, 0.2968, 0.4854, 0.25, 0.49, 0.2032, 0.4854, 0.1582, 0.4717, 0.1167, 0.4496, 0.08029, 0.4197, 0.05045, 0.3833, 0.02827, 0.3418, 0.01461, 0.2968, 0.01, 0.25, 0.01461, 0.2032, 0.02827, 0.1582, 0.05045, 0.1167, 0.08029, 0.08029, 0.1167, 0.05045, 0.1582, 0.02827, 0.2032, 0.01461, 0.25, 0.01, 0.2968, 0.01461, 0.3418, 0.02827, 0.3833, 0.05045, 0.4197, 0.08029, 0.4496, 0.1167, 0.4717, 0.1582, 0.4854, 0.2032, 0.49, 0.25, 0.4854, 0.2968, 0.4717, 0.3418, 0.4496, 0.3833, 0.4197, 0.4197, 0.3833, 0.4496, 0.3418, 0.4717, 0.0625, 0.5, 0.0625, 1.0, 0.03125, 1.0, 0.03125, 0.5, 0.03125, 0.5, 0.03125, 1.0, 0.0, 1.0, 0.0, 0.5, 0.75, 0.49, 0.7968, 0.4854, 0.8418, 0.4717, 0.8833, 0.4496, 0.9197, 0.4197, 0.9496, 0.3833, 0.9717, 0.3418, 0.9854, 0.2968, 0.99, 0.25, 0.9854, 0.2032, 0.9717, 0.1582, 0.9496, 0.1167, 0.9197, 0.08029, 0.8833, 0.05045, 0.8418, 0.02827, 0.7968, 0.01461, 0.75, 0.01, 0.7032, 0.01461, 0.6582, 0.02827, 0.6167, 0.05045, 0.5803, 0.08029, 0.5504, 0.1167, 0.5283, 0.1582, 0.5146, 0.2032, 0.51, 0.25, 0.5146, 0.2968, 0.5283, 0.3418, 0.5504, 0.3833, 0.5803, 0.4197, 0.6167, 0.4496, 0.6582, 0.4717, 0.7032, 0.4854])
me_cylinder_003.materials.append(mat_material_024)
me_cylinder_003.use_remesh_fix_poles = True
me_cylinder_003.use_remesh_preserve_attributes = False
me_cylinder_003.use_mirror_vertex_groups = False
me_cylinder_003.update()

# ---- objects
ob_light = bpy.data.objects.new('Light', light_light)
ob_camera = bpy.data.objects.new('Camera', cam_camera)
ob_basis = bpy.data.objects.new('Basis', me_plane)
ob_rhein = bpy.data.objects.new('Rhein', me_plane_001)
ob_plazaboden = bpy.data.objects.new('Plazaboden', me_plane_002)
ob_skate = bpy.data.objects.new('Skate', me_cube_001)
ob_skate_001 = bpy.data.objects.new('skate.001', me_cube_002)
ob_treppe_unten = bpy.data.objects.new('Treppe unten', me_cube_004)
ob_treppe_mitte = bpy.data.objects.new('Treppe mitte', me_cube_005)
ob_treppe_top = bpy.data.objects.new('Treppe top', me_cube_006)
ob_skate_1 = bpy.data.objects.new('skate', me_cube_007)
ob_plane_003 = bpy.data.objects.new('Plane.003', me_plane_003)
ob_plane_004 = bpy.data.objects.new('Plane.004', me_plane_004)
ob_voleyball_feld = bpy.data.objects.new('Voleyball Feld', me_plane_005)
ob_volleyballnetz = bpy.data.objects.new('Volleyballnetz', me_plane_006)
ob_volleyballnetz_001 = bpy.data.objects.new('Volleyballnetz.001', me_plane_007)
ob_gehweg = bpy.data.objects.new('Gehweg', me_plane_008)
ob_haus = bpy.data.objects.new('Haus', me_cube_008)
ob_ufer = bpy.data.objects.new('Ufer', me_plane_009)
ob_base_stein = bpy.data.objects.new('Base Stein', me_cylinder)
ob_base_stahl = bpy.data.objects.new('Base.Stahl', me_cylinder_001)
ob_dach = bpy.data.objects.new('Dach', me_cylinder_004)
ob_hebearm = bpy.data.objects.new('Hebearm', me_cube_013)
ob_hebearm_001 = bpy.data.objects.new('Hebearm.001', me_cube_012)
ob_hebearm_002 = bpy.data.objects.new('Hebearm.002', me_cube_009)
ob_hebearm_003 = bpy.data.objects.new('Hebearm.003', me_cube_003)
ob_hebearm_004 = bpy.data.objects.new('Hebearm.004', me_cube_010)
ob_hebearm_005 = bpy.data.objects.new('Hebearm.005', me_cube_011)
ob_holzhaus = bpy.data.objects.new('Holzhaus', me_cylinder_002)
ob_stahlr_cken = bpy.data.objects.new('Stahlrücken', me_cylinder_003)

# ---- transforms, parenting, visibility, modifiers, constraints
ob_light.location = (4.076, 1.005, 5.904)
ob_light.rotation_euler = (0.6503, 0.05522, 1.866)
ob_light.lock_rotations_4d = False
ob_light.empty_display_type = 'ARROWS'
ob_light.color = (0.0, 0.0, 0.0, 0.0)
ob_light.lineart.crease_threshold = 0.0
ob_camera.location = (7.359, -6.926, 4.958)
ob_camera.rotation_euler = (1.109, 0.0, 0.8149)
ob_camera.lock_rotations_4d = False
ob_camera.empty_display_type = 'ARROWS'
ob_camera.color = (0.0, 0.0, 0.0, 0.0)
ob_camera.display_type = 'WIRE'
ob_camera.lineart.crease_threshold = 0.0
ob_basis.location = (0.0, 0.0, 0.0)
ob_basis.scale = (39.84, 23.3, 39.84)
ob_basis.lineart.crease_threshold = 0.0
ob_rhein.location = (0.0, 11.52, 0.0)
ob_rhein.scale = (39.84, 6.801, 39.84)
ob_rhein.lineart.crease_threshold = 0.0
ob_plazaboden.location = (16.1, -9.536, 0.0)
ob_plazaboden.rotation_euler = (0.0, -0.0, -1.565)
ob_plazaboden.scale = (6.778, 13.29, 6.778)
ob_plazaboden.lineart.crease_threshold = 0.0
ob_skate.location = (18.55, -11.97, 0.1983)
ob_skate.scale = (1.704, 1.704, 0.2012)
ob_skate.lineart.crease_threshold = 0.0
ob_skate_001.location = (24.23, -7.414, 0.1983)
ob_skate_001.rotation_euler = (0.0, -0.0, 1.549)
ob_skate_001.scale = (0.6119, 1.704, 0.2012)
ob_skate_001.lineart.crease_threshold = 0.0
ob_treppe_unten.location = (16.04, -15.7, 0.1983)
ob_treppe_unten.rotation_euler = (0.0, -0.0, 1.576)
ob_treppe_unten.scale = (1.255, 13.35, 0.2012)
ob_treppe_unten.lineart.crease_threshold = 0.0
ob_treppe_mitte.location = (16.04, -16.05, 0.5711)
ob_treppe_mitte.rotation_euler = (0.0, -0.0, 1.576)
ob_treppe_mitte.scale = (0.8986, 13.35, 0.2012)
ob_treppe_mitte.lineart.crease_threshold = 0.0
ob_treppe_top.location = (16.04, -16.41, 0.9815)
ob_treppe_top.rotation_euler = (0.0, -0.0, 1.576)
ob_treppe_top.scale = (0.5162, 13.35, 0.2012)
ob_treppe_top.lineart.crease_threshold = 0.0
ob_skate_1.location = (9.653, -11.97, 0.1983)
ob_skate_1.scale = (1.704, 0.8755, 0.2012)
ob_skate_1.lineart.crease_threshold = 0.0
ob_plane_003.location = (9.686, -11.85, 0.529)
ob_plane_003.rotation_euler = (1.571, -4.371e-08, 3.142)
ob_plane_003.scale = (-1.602, 0.1384, 1.0)
ob_plane_003.lineart.crease_threshold = 0.0
ob_plane_004.location = (-18.66, -9.536, 0.0)
ob_plane_004.rotation_euler = (0.0, -0.0, -1.565)
ob_plane_004.scale = (13.07, 20.8, 10.61)
ob_plane_004.lineart.crease_threshold = 0.0
ob_voleyball_feld.location = (-15.06, -6.182, 0.1128)
ob_voleyball_feld.rotation_euler = (0.0, -0.0, -1.565)
ob_voleyball_feld.scale = (4.49, 13.29, 6.778)
ob_voleyball_feld.lineart.crease_threshold = 0.0
ob_volleyballnetz.location = (-9.373, -6.275, 0.529)
ob_volleyballnetz.rotation_euler = (1.571, -4.371e-08, 4.712)
ob_volleyballnetz.scale = (-3.218, 0.2155, 1.0)
ob_volleyballnetz.lineart.crease_threshold = 0.0
ob_volleyballnetz_001.location = (-20.66, -6.275, 0.529)
ob_volleyballnetz_001.rotation_euler = (1.571, -4.371e-08, 4.712)
ob_volleyballnetz_001.scale = (-3.218, 0.2155, 1.0)
ob_volleyballnetz_001.lineart.crease_threshold = 0.0
ob_gehweg.location = (0.08549, 2.829, 0.1464)
ob_gehweg.rotation_euler = (0.0, -0.0, -1.565)
ob_gehweg.scale = (2.022, 39.59, 22.1)
ob_gehweg.lineart.crease_threshold = 0.0
ob_haus.location = (-36.62, -11.97, 2.673)
ob_haus.scale = (1.92, 2.586, -3.942)
ob_haus.lineart.crease_threshold = 0.0
ob_ufer.location = (0.08549, 21.07, 0.1464)
ob_ufer.rotation_euler = (0.0, -0.0, -1.565)
ob_ufer.scale = (2.486, 39.59, 22.1)
ob_ufer.lineart.crease_threshold = 0.0
ob_base_stein.location = (-37.16, 1.977, 0.3581)
ob_base_stein.rotation_euler = (0.0, 0.0, -1.999)
ob_base_stein.scale = (1.441, 1.099, 0.2444)
ob_base_stein.lineart.crease_threshold = 0.0
ob_base_stahl.location = (-37.16, 1.977, 0.8501)
ob_base_stahl.rotation_euler = (0.0, 0.0, -1.999)
ob_base_stahl.scale = (1.276, 0.9735, 0.2165)
ob_base_stahl.lineart.crease_threshold = 0.0
ob_dach.location = (-37.16, 1.977, 2.944)
ob_dach.rotation_euler = (0.0, 0.0, -1.999)
ob_dach.scale = (1.441, 1.099, 0.04522)
ob_dach.lineart.crease_threshold = 0.0
ob_hebearm.location = (-36.62, 3.18, 3.098)
ob_hebearm.rotation_euler = (0.0, 0.0, -1.999)
ob_hebearm.scale = (0.2945, 0.1996, -0.1131)
ob_hebearm.lineart.crease_threshold = 0.0
ob_hebearm_001.location = (-35.72, 5.134, 4.198)
ob_hebearm_001.rotation_euler = (0.0, 0.5127, -1.999)
ob_hebearm_001.scale = (2.33, 0.1996, -0.09227)
ob_hebearm_001.lineart.crease_threshold = 0.0
ob_hebearm_002.location = (-37.04, 1.832, 3.601)
ob_hebearm_002.rotation_euler = (-0.13, 6290.0, -2.226)
ob_hebearm_002.scale = (1.365, 0.06903, -0.07246)
ob_hebearm_002.lineart.crease_threshold = 0.0
ob_hebearm_003.location = (-37.3, 1.951, 3.601)
ob_hebearm_003.rotation_euler = (-0.13, 6290.0, -1.703)
ob_hebearm_003.scale = (1.365, 0.06903, -0.07246)
ob_hebearm_003.lineart.crease_threshold = 0.0
ob_hebearm_004.location = (-35.66, 4.761, 4.872)
ob_hebearm_004.rotation_euler = (0.007729, 6290.0, -1.911)
ob_hebearm_004.scale = (2.33, 0.06982, -0.09227)
ob_hebearm_004.lineart.crease_threshold = 0.0
ob_hebearm_005.location = (-36.05, 4.938, 4.887)
ob_hebearm_005.rotation_euler = (-0.007729, 6290.0, -2.087)
ob_hebearm_005.scale = (2.33, 0.06982, -0.09227)
ob_hebearm_005.lineart.crease_threshold = 0.0
ob_holzhaus.location = (-37.12, 2.072, 1.984)
ob_holzhaus.rotation_euler = (0.0, 0.0, -1.999)
ob_holzhaus.scale = (1.31, 1.099, 0.9121)
ob_holzhaus.lineart.crease_threshold = 0.0
ob_stahlr_cken.location = (-37.5, 1.253, 2.091)
ob_stahlr_cken.rotation_euler = (0.0, 0.0, -1.999)
ob_stahlr_cken.scale = (0.5171, 0.4649, 1.034)
ob_stahlr_cken.lineart.crease_threshold = 0.0

# ---- collection membership
col_collection.objects.link(ob_light)
col_collection.objects.link(ob_camera)
col_collection.objects.link(ob_basis)
col_collection.objects.link(ob_rhein)
col_collection.objects.link(ob_plazaboden)
col_collection.objects.link(ob_skate)
col_collection.objects.link(ob_skate_001)
col_collection.objects.link(ob_treppe_unten)
col_collection.objects.link(ob_treppe_mitte)
col_collection.objects.link(ob_treppe_top)
col_collection.objects.link(ob_skate_1)
col_collection.objects.link(ob_plane_003)
col_collection.objects.link(ob_plane_004)
col_collection.objects.link(ob_voleyball_feld)
col_collection.objects.link(ob_volleyballnetz)
col_collection.objects.link(ob_volleyballnetz_001)
col_collection.objects.link(ob_gehweg)
col_collection.objects.link(ob_haus)
col_collection.objects.link(ob_ufer)
col_der_alte_herkuless.objects.link(ob_base_stein)
col_der_alte_herkuless.objects.link(ob_base_stahl)
col_der_alte_herkuless.objects.link(ob_dach)
col_der_alte_herkuless.objects.link(ob_hebearm)
col_der_alte_herkuless.objects.link(ob_hebearm_001)
col_der_alte_herkuless.objects.link(ob_hebearm_002)
col_der_alte_herkuless.objects.link(ob_hebearm_003)
col_der_alte_herkuless.objects.link(ob_hebearm_004)
col_der_alte_herkuless.objects.link(ob_hebearm_005)
col_der_alte_herkuless.objects.link(ob_holzhaus)
col_der_alte_herkuless.objects.link(ob_stahlr_cken)

# ---- scene / render settings (as saved in the file)
scene.camera = ob_camera
scene.frame_start = 1; scene.frame_end = 250; scene.frame_set(1)
scene.render.engine = 'BLENDER_EEVEE_NEXT'
scene.cycles.use_denoising = False
scene.cycles.samples = 128
scene.cycles.sampling_pattern = 'TABULATED_SOBOL'
scene.cycles.use_adaptive_sampling = False
scene.cycles.use_light_tree = False
scene.view_settings.view_transform = 'Filmic'
bpy.context.view_layer.update()
